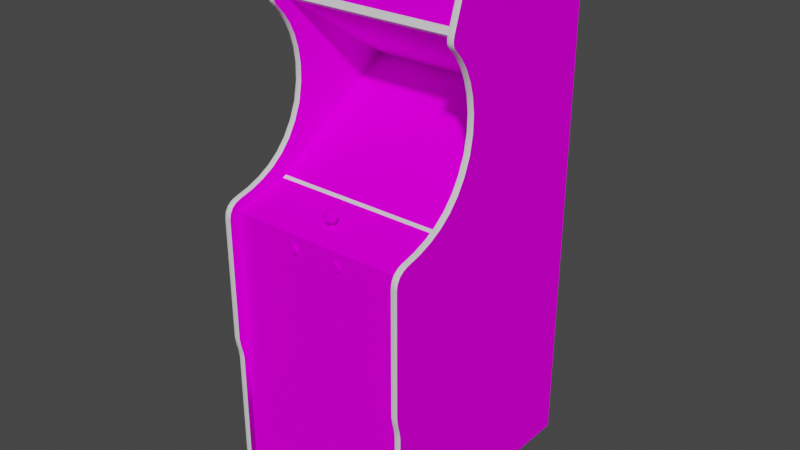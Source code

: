 # Source: elecyoyo.blend  (saved by Blender 2.93.20; exported with 4.5.12 LTS)
import bpy
from mathutils import Matrix  # noqa: F401  (used for matrix-valued properties, if any)

bpy.ops.wm.read_factory_settings(use_empty=True)
scene = bpy.context.scene
scene.name = 'Scene'

# ---- images (referenced by path relative to the original .blend; pixels are not part of the script)
import os
ASSET_DIR = os.environ.get("B2B_ASSET_DIR", "")  # directory of the original .blend (textures are referenced by path, not embedded)
HERE = os.path.dirname(os.path.abspath(__file__))  # packed textures are extracted next to this script under _unpacked/

def load_image(name, relpath, width, height, colorspace="sRGB"):
    """Load a texture the original file referenced (path relative to the .blend, or extracted next to this script)."""
    p = next((c for c in (os.path.join(HERE, relpath), os.path.join(ASSET_DIR, relpath)) if relpath and os.path.exists(c)), "")
    if p:
        img = bpy.data.images.load(p, check_existing=True)
        img.name = name
    else:  # same state as the original file: an image datablock whose file is absent (Cycles renders it pink)
        img = bpy.data.images.new(name, width, height)
        img.source = "FILE"
        img.filepath = "//" + (relpath or name)
    img.colorspace_settings.name = colorspace
    return img
img_elecyoyomarqueemap_tiff = load_image('elecyoyomarqueemap.TIFF', 'elecyoyomarqueemap.TIFF', 1024, 1024, 'sRGB')
img_elecyoyomonitormap_tiff = load_image('elecyoyomonitormap.TIFF', 'elecyoyomonitormap.TIFF', 1024, 1024, 'sRGB')
img_elecyoyobezelmap_tiff = load_image('elecyoyobezelmap.TIFF', 'elecyoyobezelmap.TIFF', 1024, 1024, 'sRGB')
img_elecyoyotexturesmap_tiff = load_image('elecyoyotexturesmap.TIFF', 'elecyoyotexturesmap.TIFF', 1024, 1024, 'sRGB')

# ---- materials (node trees are filled in below, after node groups)
mat_elecyoyomarquee = bpy.data.materials.new('elecyoyomarquee')
mat_elecyoyomarquee.use_transparent_shadow = False
mat_elecyoyomarquee.roughness = 0.8807
mat_elecyoyomarquee.specular_intensity = 0.0
mat_elecyoyomonitor = bpy.data.materials.new('elecyoyomonitor')
mat_elecyoyomonitor.use_transparent_shadow = False
mat_elecyoyomonitor.roughness = 0.8807
mat_elecyoyomonitor.specular_intensity = 0.0
mat_elecyoyobezel = bpy.data.materials.new('elecyoyobezel')
mat_elecyoyobezel.use_transparent_shadow = False
mat_elecyoyobezel.roughness = 0.8807
mat_elecyoyobezel.specular_intensity = 0.0
mat_elecyoyotextures = bpy.data.materials.new('elecyoyotextures')
mat_elecyoyotextures.use_transparent_shadow = False
mat_elecyoyotextures.roughness = 0.8807
mat_elecyoyotextures.specular_intensity = 0.0
mat_elecyoyoshiny = bpy.data.materials.new('elecyoyoshiny')
mat_elecyoyoshiny.use_transparent_shadow = False
mat_elecyoyoshiny.roughness = 0.8114
mat_elecyoyoshiny.specular_intensity = 0.4471

# ---- node groups
ng_auto_smooth = bpy.data.node_groups.new('Auto Smooth', 'GeometryNodeTree')
_s = ng_auto_smooth.interface.new_socket(name='Geometry', in_out='OUTPUT', socket_type='NodeSocketGeometry')
_s = ng_auto_smooth.interface.new_socket(name='Geometry', in_out='INPUT', socket_type='NodeSocketGeometry')
_s = ng_auto_smooth.interface.new_socket(name='Angle', in_out='INPUT', socket_type='NodeSocketFloat')
_s.subtype = 'ANGLE'
_s.min_value = 0.0
_s.max_value = 3.142
ng_auto_smooth.is_modifier = True
_N = ng_auto_smooth.nodes; _L = ng_auto_smooth.links
n0 = _N.new('NodeGroupOutput'); n0.name = 'Group Output'; n0.location = (480, -100)
n1 = _N.new('NodeGroupInput'); n1.name = 'Group Input'; n1.location = (-420, -300)
n2 = _N.new('NodeGroupInput'); n2.name = 'Group Input.001'; n2.location = (-60, -100)
n3 = _N.new('GeometryNodeSetShadeSmooth'); n3.name = 'Set Shade Smooth'; n3.location = (120, -100)
n3.domain = 'EDGE'
n4 = _N.new('GeometryNodeSetShadeSmooth'); n4.name = 'Set Shade Smooth.001'; n4.location = (300, -100)
n5 = _N.new('GeometryNodeInputMeshEdgeAngle'); n5.name = 'Edge Angle'; n5.location = (-420, -220)
n6 = _N.new('GeometryNodeInputEdgeSmooth'); n6.name = 'Is Edge Smooth'; n6.location = (-60, -160)
n7 = _N.new('GeometryNodeInputShadeSmooth'); n7.name = 'Is Face Smooth'; n7.location = (-240, -340)
n8 = _N.new('FunctionNodeBooleanMath'); n8.name = 'Boolean Math'; n8.location = (-60, -220)
n9 = _N.new('FunctionNodeCompare'); n9.name = 'Compare'; n9.location = (-240, -180)
n9.operation = 'LESS_EQUAL'
_L.new(n5.outputs[0], n9.inputs[0])
_L.new(n4.outputs[0], n0.inputs[0])
_L.new(n1.outputs[1], n9.inputs[1])
_L.new(n9.outputs[0], n8.inputs[0])
_L.new(n7.outputs[0], n8.inputs[1])
_L.new(n2.outputs[0], n3.inputs[0])
_L.new(n6.outputs[0], n3.inputs[1])
_L.new(n3.outputs[0], n4.inputs[0])
_L.new(n8.outputs[0], n3.inputs[2])
n0.is_active_output = True

# ---- material node trees
mat_elecyoyomarquee.use_nodes = True; mat_elecyoyomarquee.node_tree.nodes.clear()
_N = mat_elecyoyomarquee.node_tree.nodes; _L = mat_elecyoyomarquee.node_tree.links
n0 = _N.new('ShaderNodeBsdfPrincipled'); n0.name = 'Principled BSDF'; n0.location = (10, 300)
n0.distribution = 'GGX'
n0.subsurface_method = 'BURLEY'
n0.inputs[2].default_value = 0.8807
n0.inputs[3].default_value = 1.45
n0.inputs[13].default_value = 0.0
n0.inputs[27].default_value = (0.0, 0.0, 0.0, 1.0)
n0.inputs[28].default_value = 1.0
n1 = _N.new('ShaderNodeOutputMaterial'); n1.name = 'Material Output'; n1.location = (300, 300)
n2 = _N.new('ShaderNodeTexImage'); n2.name = 'Image Texture'; n2.location = (-300, 600)
n2.image = img_elecyoyomarqueemap_tiff
_L.new(n0.outputs[0], n1.inputs[0])
_L.new(n2.outputs[0], n0.inputs[0])
n1.is_active_output = True
mat_elecyoyomonitor.use_nodes = True; mat_elecyoyomonitor.node_tree.nodes.clear()
_N = mat_elecyoyomonitor.node_tree.nodes; _L = mat_elecyoyomonitor.node_tree.links
n0 = _N.new('ShaderNodeBsdfPrincipled'); n0.name = 'Principled BSDF'; n0.location = (10, 300)
n0.distribution = 'GGX'
n0.subsurface_method = 'BURLEY'
n0.inputs[2].default_value = 0.8807
n0.inputs[3].default_value = 1.45
n0.inputs[13].default_value = 0.0
n0.inputs[27].default_value = (0.0, 0.0, 0.0, 1.0)
n0.inputs[28].default_value = 1.0
n1 = _N.new('ShaderNodeOutputMaterial'); n1.name = 'Material Output'; n1.location = (300, 300)
n2 = _N.new('ShaderNodeTexImage'); n2.name = 'Image Texture'; n2.location = (-300, 600)
n2.image = img_elecyoyomonitormap_tiff
_L.new(n0.outputs[0], n1.inputs[0])
_L.new(n2.outputs[0], n0.inputs[0])
n1.is_active_output = True
mat_elecyoyobezel.use_nodes = True; mat_elecyoyobezel.node_tree.nodes.clear()
_N = mat_elecyoyobezel.node_tree.nodes; _L = mat_elecyoyobezel.node_tree.links
n0 = _N.new('ShaderNodeBsdfPrincipled'); n0.name = 'Principled BSDF'; n0.location = (10, 300)
n0.distribution = 'GGX'
n0.subsurface_method = 'BURLEY'
n0.inputs[2].default_value = 0.8807
n0.inputs[3].default_value = 1.45
n0.inputs[13].default_value = 0.0
n0.inputs[27].default_value = (0.0, 0.0, 0.0, 1.0)
n0.inputs[28].default_value = 1.0
n1 = _N.new('ShaderNodeOutputMaterial'); n1.name = 'Material Output'; n1.location = (300, 300)
n2 = _N.new('ShaderNodeTexImage'); n2.name = 'Image Texture'; n2.location = (-300, 600)
n2.image = img_elecyoyobezelmap_tiff
_L.new(n0.outputs[0], n1.inputs[0])
_L.new(n2.outputs[0], n0.inputs[0])
n1.is_active_output = True
mat_elecyoyotextures.use_nodes = True; mat_elecyoyotextures.node_tree.nodes.clear()
_N = mat_elecyoyotextures.node_tree.nodes; _L = mat_elecyoyotextures.node_tree.links
n0 = _N.new('ShaderNodeBsdfPrincipled'); n0.name = 'Principled BSDF'; n0.location = (10, 300)
n0.distribution = 'GGX'
n0.subsurface_method = 'BURLEY'
n0.inputs[2].default_value = 0.8807
n0.inputs[3].default_value = 1.45
n0.inputs[13].default_value = 0.0
n0.inputs[27].default_value = (0.0, 0.0, 0.0, 1.0)
n0.inputs[28].default_value = 1.0
n1 = _N.new('ShaderNodeOutputMaterial'); n1.name = 'Material Output'; n1.location = (300, 300)
n2 = _N.new('ShaderNodeTexImage'); n2.name = 'Image Texture'; n2.location = (-300, 600)
n2.image = img_elecyoyotexturesmap_tiff
_L.new(n0.outputs[0], n1.inputs[0])
_L.new(n2.outputs[0], n0.inputs[0])
n1.is_active_output = True
mat_elecyoyoshiny.use_nodes = True; mat_elecyoyoshiny.node_tree.nodes.clear()
_N = mat_elecyoyoshiny.node_tree.nodes; _L = mat_elecyoyoshiny.node_tree.links
n0 = _N.new('ShaderNodeBsdfPrincipled'); n0.name = 'Principled BSDF'; n0.location = (10, 300)
n0.distribution = 'GGX'
n0.subsurface_method = 'BURLEY'
n0.inputs[2].default_value = 0.8114
n0.inputs[3].default_value = 1.45
n0.inputs[13].default_value = 0.4471
n0.inputs[27].default_value = (0.0, 0.0, 0.0, 1.0)
n0.inputs[28].default_value = 1.0
n1 = _N.new('ShaderNodeOutputMaterial'); n1.name = 'Material Output'; n1.location = (300, 300)
_L.new(n0.outputs[0], n1.inputs[0])
n1.is_active_output = True

# ---- world
world_world = bpy.data.worlds.new('World'); scene.world = world_world
world_world.use_nodes = True; world_world.node_tree.nodes.clear()
_N = world_world.node_tree.nodes; _L = world_world.node_tree.links
n0 = _N.new('ShaderNodeOutputWorld'); n0.name = 'World Output'; n0.location = (300, 300)
n1 = _N.new('ShaderNodeBackground'); n1.name = 'Background'; n1.location = (10, 300)
n1.inputs[0].default_value = (0.05088, 0.05088, 0.05088, 1.0)
_L.new(n1.outputs[0], n0.inputs[0])
n0.is_active_output = True
world_world.color = (0.05088, 0.05088, 0.05088)
world_world.use_sun_shadow = False
world_world.sun_shadow_jitter_overblur = 0.0

# ---- meshes
me_elecyoyo = bpy.data.meshes.new('elecyoyo')
me_elecyoyo.from_pydata([(0.283, 0.5598, -0.01851), (-0.2885, 0.6938, -0.06635), (-0.2885, 0.5598, -0.01851), (0.283, 0.6938, -0.06635), (-0.002762, 0.1294, -0.1681), (0.08562, 0.1266, -0.1698), (0.08465, 0.1853, -0.2749), (-0.002762, 0.1875, -0.275), (-0.09018, 0.06037, -0.06933), (-0.002762, 0.06127, -0.06723), (-0.09018, 0.1853, -0.2749), (-0.09114, 0.1266, -0.1698), (0.08465, 0.06037, -0.06933), (0.08244, 0.01879, -0.009647), (-0.002762, 0.2214, -0.3414), (0.1374, 0.05984, -0.07323), (-0.143, 0.05984, -0.07323), (0.1397, 0.1233, -0.1718), (-0.2885, 0.03394, 0.02438), (-0.3076, 0.07519, 0.07136), (-0.3076, 0.1039, 0.03585), (0.283, 0.07519, 0.07136), (0.283, 0.1039, 0.03585), (-0.2885, -0.4093, 0.2411), (-0.2885, 0.1039, 0.03585), (0.302, 0.4003, -0.4106), (0.302, -0.4584, 0.2313), (0.283, -0.4829, 0.228), (0.302, -0.4829, 0.228), (0.302, -0.8698, -0.5156), (0.302, 0.4041, -0.4196), (-0.3076, 0.5892, -0.5156), (-0.2885, 0.5892, -0.5156), (-0.2885, -0.8698, -0.5156), (-0.3076, 0.5614, 0.033), (-0.3076, 0.1825, -0.02111), (0.283, 0.5614, 0.033), (0.283, 0.1825, -0.02111), (-0.2885, 0.5614, 0.033), (-0.2885, 0.1825, -0.02111), (0.283, 0.5694, -0.5156), (0.283, -0.8698, -0.5156), (0.283, -0.8698, 0.2084), (-0.2885, -0.8698, 0.2084), (-0.2885, -0.1123, 0.2084), (-0.2885, -0.8698, 0.228), (0.283, 0.7249, -0.03154), (-0.2885, 0.5694, -0.5156), (-0.2885, 0.7249, -0.03154), (0.302, 0.1039, 0.03585), (0.302, 0.07519, 0.07136), (0.302, -0.4093, 0.2411), (0.283, 0.2898, -0.3849), (0.283, 0.5273, -0.02872), (-0.2885, 0.5273, -0.02872), (-0.2885, 0.2898, -0.3849), (-0.3076, 0.4299, -0.03466), (-0.3076, 0.4655, -0.01832), (0.283, 0.4299, -0.03466), (0.283, 0.4655, -0.01832), (-0.2885, 0.4299, -0.03466), (-0.2885, 0.4655, -0.01832), (0.283, -0.00917, 0.2023), (-0.2885, 0.02878, 0.03599), (-0.2885, -0.00917, 0.2023), (0.283, -0.8698, 0.228), (-0.3076, 0.2338, -0.04164), (0.302, 0.6592, -0.05612), (0.302, 0.5614, 0.033), (0.302, 0.5353, -0.01585), (0.302, 0.5269, -0.02093), (0.01311, 0.04606, 0.1463), (0.01311, 0.03544, 0.136), (0.01172, 0.04606, 0.1366), (-0.01714, 0.04606, 0.1551), (-0.01829, 0.03544, 0.1561), (-0.009354, 0.03544, 0.1619), (0.283, -0.1123, 0.2084), (0.283, -0.01499, 0.2082), (-0.2885, -0.01499, 0.2082), (-0.2341, -0.8698, 0.138), (-0.2341, -0.8698, -0.3854), (0.2285, -0.9333, -0.3854), (-0.2341, -0.9333, -0.3854), (0.2285, -0.8698, -0.3854), (0.2285, -0.9333, 0.138), (0.2285, -0.8698, 0.138), (-0.2341, -0.9333, 0.138), (-0.008095, 0.02567, 0.1576), (0.006153, 0.03544, 0.1279), (-0.004039, 0.02567, 0.1294), (-0.004039, 0.03544, 0.1249), (0.07416, -0.04569, 0.2146), (0.08127, -0.06521, 0.2145), (-0.2342, -0.8959, -0.4382), (-0.2342, -0.9171, -0.417), (-0.2042, -0.8959, -0.4382), (-0.2042, -0.9171, -0.4594), (0.00533, 0.04606, 0.1292), (-0.00694, 0.05418, 0.1537), (0.0008409, 0.04606, 0.1604), (-0.00114, 0.05418, 0.1537), (0.06608, -0.06789, 0.2145), (0.283, -0.02565, 0.2411), (0.302, -0.02565, 0.2411), (-0.2885, -0.02565, 0.2411), (-0.3076, 0.3417, -0.05293), (0.283, 0.3884, -0.04672), (0.2287, -0.8959, -0.4382), (0.2287, -0.9171, -0.4594), (-0.2342, -0.8709, -0.4028), (0.2287, -0.8709, -0.4028), (0.2287, -0.8959, -0.4082), (0.2287, -0.8709, -0.4737), (-0.0198, 0.04606, 0.1366), (-0.02271, 0.03544, 0.1465), (-0.02119, 0.04606, 0.1463), (-0.004039, 0.0572, 0.1438), (-0.009609, 0.05418, 0.1351), (-0.01341, 0.05418, 0.1395), (-0.2342, -0.9259, -0.4382), (-0.2042, -0.9171, -0.417), (-0.2042, -0.8709, -0.4737), (-0.004039, 0.0191, 0.1438), (0.003743, 0.02567, 0.1317), (0.01021, 0.03544, 0.1561), (0.00684, 0.02567, 0.1532), (0.01021, 0.02567, 0.1458), (0.2287, -0.9171, -0.417), (0.302, 0.4299, -0.03466), (-0.07552, -0.06931, 0.2145), (-0.02119, 0.03544, 0.136), (-0.01829, 0.02567, 0.1458), (-0.01714, 0.02567, 0.1378), (0.001273, 0.03544, 0.1619), (0.009055, 0.04606, 0.1551), (0.1987, -0.8959, -0.4382), (0.1987, -0.9259, -0.4382), (0.1987, -0.9171, -0.417), (0.302, 0.6344, -0.04806), (0.302, 0.5033, -0.4518), (0.302, 0.528, -0.4598), (-0.2342, -0.8709, -0.4737), (-0.2042, -0.8709, -0.4028), (0.1987, -0.8709, -0.4737), (0.1987, -0.8709, -0.4028), (0.2287, -0.8959, -0.4682), (-0.2042, -0.8959, -0.4682), (0.07519, -0.03984, 0.2082), (0.06896, -0.03984, 0.2082), (0.06999, -0.04568, 0.2113), (0.0608, -0.0616, 0.2113), (0.06008, -0.0575, 0.2113), (0.05415, -0.0575, 0.2082), (0.08335, -0.0534, 0.2113), (0.08407, -0.0575, 0.2113), (0.09001, -0.0575, 0.2082), (0.07416, -0.04568, 0.2113), (0.07808, -0.06789, 0.2113), (0.07416, -0.06931, 0.2113), (0.07519, -0.07515, 0.2082), (0.08893, -0.06363, 0.2082), (0.283, 0.495, 0.0007603), (0.283, 0.5178, 0.02104), (-0.2885, 0.5178, 0.02104), (0.302, 0.495, 0.0007603), (-0.3076, 0.495, 0.0007603), (-0.3076, 0.5178, 0.02104), (-0.06075, -0.05136, 0.2082), (-0.06387, -0.04597, 0.2082), (-0.06841, -0.04979, 0.2113), (-0.08679, -0.04979, 0.2113), (-0.0836, -0.04711, 0.2113), (-0.08656, -0.04197, 0.2082), (0.06312, -0.07302, 0.2082), (0.06896, -0.07515, 0.2082), (0.06999, -0.06931, 0.2113), (0.05523, -0.06363, 0.2082), (-0.06633, -0.0534, 0.2113), (-0.06633, -0.0616, 0.2113), (-0.06841, -0.06521, 0.2113), (-0.06387, -0.06902, 0.2082), (-0.2342, -0.8959, -0.4082), (-0.07969, -0.06931, 0.2113), (-0.0836, -0.06789, 0.2113), (-0.08656, -0.07302, 0.2082), (-0.09553, -0.05749, 0.2082), (-0.09445, -0.06362, 0.2082), (-0.08888, -0.0616, 0.2113), (-0.3076, 0.03566, 0.1541), (0.283, 0.02345, 0.2005), (0.283, 0.03566, 0.1541), (-0.2885, 0.03566, 0.1541), (-0.004039, 0.04606, 0.1265), (-0.01423, 0.03544, 0.1279), (-0.01341, 0.04606, 0.1292), (-0.0896, -0.0575, 0.2113), (-0.09133, -0.04597, 0.2082), (0.001528, 0.05418, 0.1351), (-0.004039, 0.05418, 0.1335), (0.003743, 0.05418, 0.1505), (0.006153, 0.05418, 0.1453), (-0.01492, 0.02567, 0.1532), (0.283, 0.29, -0.05175), (-0.3076, -0.433, 0.2375), (-0.2885, -0.4584, 0.2313), (0.283, -0.433, 0.2375), (-0.06864, -0.04197, 0.2082), (-0.07449, -0.03984, 0.2082), (-0.07552, -0.04568, 0.2113), (0.08104, -0.07302, 0.2082), (0.06312, -0.04197, 0.2082), (0.05834, -0.04597, 0.2082), (0.06289, -0.04979, 0.2113), (0.08893, -0.05137, 0.2082), (0.08581, -0.04597, 0.2082), (0.08127, -0.04979, 0.2113), (0.283, 0.7279, -0.02222), (-0.06864, -0.07302, 0.2082), (-0.08071, -0.07515, 0.2082), (-0.07449, -0.07515, 0.2082), (-0.07552, -0.06931, 0.2113), (0.1987, -0.8959, -0.4082), (-0.3076, 0.006208, 0.2293), (0.283, 0.006208, 0.2293), (0.283, 0.01736, 0.2155), (-0.2885, 0.006208, 0.2293), (0.302, 0.1394, 0.004876), (-0.01182, 0.05418, 0.1505), (-0.008921, 0.04606, 0.1604), (0.01462, 0.03544, 0.1465), (-0.01182, 0.02567, 0.1317), (0.009055, 0.02567, 0.1378), (-0.2042, -0.9259, -0.4382), (-0.2342, -0.9171, -0.4594), (0.2287, -0.9259, -0.4382), (0.1987, -0.9171, -0.4594), (0.06608, -0.06789, 0.2113), (0.06289, -0.06521, 0.2113), (0.05834, -0.06902, 0.2082), (0.0608, -0.0534, 0.2113), (0.0608, -0.06161, 0.2145), (-0.3076, 0.05268, 0.1109), (0.302, 0.05268, 0.1109), (0.283, 0.05268, 0.1109), (-0.06841, -0.04979, 0.2146), (-0.2885, 0.5368, 0.03495), (-0.2885, 0.5486, 0.0357), (-0.3076, 0.5486, 0.0357), (0.283, 0.5368, 0.03495), (0.08335, -0.0534, 0.2145), (0.08127, -0.04979, 0.2146), (-0.006539, -0.01391, 0.1332), (-0.006539, -0.01457, 0.1382), (-0.006539, 0.03499, 0.1448), (-0.001541, -0.01457, 0.1382), (-0.001541, -0.01391, 0.1332), (-0.001541, 0.03566, 0.1398), (-0.001541, 0.03499, 0.1448), (-0.006539, 0.03566, 0.1398), (-0.0716, -0.04711, 0.2113), (-0.07969, -0.04568, 0.2113), (-0.09133, -0.06902, 0.2082), (-0.06075, -0.06362, 0.2082), (-0.05967, -0.05749, 0.2082), (-0.06561, -0.0575, 0.2113), (-0.01423, 0.05418, 0.1453), (-0.08888, -0.0616, 0.2145), (-0.07969, -0.06931, 0.2145), (-0.0836, -0.06789, 0.2145), (0.283, -0.008518, 0.2379), (0.302, -0.008518, 0.2379), (-0.08679, -0.04979, 0.2146), (-0.08888, -0.0534, 0.2145), (-0.08888, -0.0534, 0.2113), (-0.0716, -0.06789, 0.2145), (1.425e-05, 0.02567, 0.1576), (0.0608, -0.0534, 0.2145), (0.07416, -0.06932, 0.2145), (-0.06633, -0.0534, 0.2145), (-0.06561, -0.0575, 0.2145), (-0.2885, 0.7408, -0.04377), (0.283, 0.7371, -0.03031), (-0.3076, 0.7371, -0.03031), (-0.3076, 0.7408, -0.04377), (-0.3076, 0.5267, 0.02949), (0.00533, 0.05418, 0.1395), (0.06289, -0.06521, 0.2145), (-0.0716, -0.04711, 0.2146), (-0.07552, -0.04568, 0.2146), (-0.0716, -0.06789, 0.2113), (0.07808, -0.04711, 0.2113), (0.08335, -0.0616, 0.2113), (0.08127, -0.06521, 0.2113), (0.08581, -0.06902, 0.2082), (0.08335, -0.06161, 0.2145), (0.08407, -0.0575, 0.2145), (-0.06841, -0.06521, 0.2145), (-0.08679, -0.06521, 0.2145), (0.08104, -0.04197, 0.2082), (0.05523, -0.05137, 0.2082), (-0.08071, -0.03984, 0.2082), (-0.09445, -0.05136, 0.2082), (0.283, -0.01207, 0.2073), (0.283, -0.009843, 0.2052), (-0.2885, -0.009843, 0.2052), (-0.2885, -0.01207, 0.2073), (0.06608, -0.04711, 0.2113), (-0.08679, -0.06521, 0.2113), (0.302, 0.7389, -0.05486), (0.302, 0.5486, 0.0357), (0.06608, -0.04711, 0.2146), (-0.0836, -0.04711, 0.2146), (0.07808, -0.06789, 0.2145), (-0.06633, -0.0616, 0.2145), (0.06999, -0.04569, 0.2146), (-0.0896, -0.0575, 0.2145), (-0.07969, -0.04568, 0.2146), (0.07808, -0.04711, 0.2146), (0.06008, -0.0575, 0.2145), (0.06999, -0.06932, 0.2145), (0.06289, -0.04979, 0.2146), (0.1987, -0.8959, -0.4682), (-0.2042, -0.8959, -0.4082), (-0.2342, -0.8959, -0.4682), (0.1662, 0.1464, -0.1566), (0.08244, 0.2191, -0.3393), (-0.002762, 0.2531, -0.327), (-0.119, 0.2531, -0.327), (-0.1452, 0.1233, -0.1718), (-0.143, 0.1816, -0.2735), (-0.1717, 0.1464, -0.1565), (-0.1717, 0.08133, -0.05215), (-0.002762, 0.01793, -0.006599), (-0.08796, 0.01879, -0.009647), (-0.002762, 0.03976, 0.01405), (0.1154, 0.03976, 0.01406), (0.1662, 0.08133, -0.05214), (0.2925, -0.4095, 0.2425), (0.2925, -0.02541, 0.2425), (0.2925, 0.07633, 0.07233), (0.2925, 0.05402, 0.1117), (-0.298, -0.4095, 0.2425), (-0.298, -0.02541, 0.2425), (-0.3076, -0.02565, 0.2411), (-0.2885, 0.05268, 0.1109), (-0.298, 0.07633, 0.07233), (-0.298, 0.05402, 0.1117), (-0.298, 0.4649, -0.01683), (-0.298, 0.7285, -0.02109), (-0.298, 0.5618, 0.0345), (0.302, 0.4655, -0.01832), (0.2925, 0.4649, -0.01683), (0.2925, 0.7285, -0.02109), (0.2925, 0.5618, 0.0345), (0.2925, 0.183, -0.0198), (0.283, 0.2338, -0.04164), (-0.2885, 0.07519, 0.07136), (-0.298, 0.183, -0.0198), (-0.3076, 0.7279, -0.02222), (-0.2885, 0.7389, -0.05486), (-0.298, 0.74, -0.05521), (0.2925, 0.5907, -0.5156), (0.2925, 0.74, -0.05521), (-0.3076, -0.4093, 0.2411), (-0.298, -0.4832, 0.2294), (-0.3076, -0.4829, 0.228), (0.283, -0.4093, 0.2411), (0.2925, -0.8698, 0.2295), (0.2925, -0.4832, 0.2294), (0.302, 0.1825, -0.02111), (0.302, 0.2338, -0.04164), (0.2925, 0.2342, -0.04033), (0.302, 0.29, -0.05175), (0.302, 0.3417, -0.05293), (0.2925, 0.3417, -0.05143), (-0.2885, 0.2338, -0.04164), (-0.298, 0.2342, -0.04033), (-0.2885, 0.29, -0.05175), (-0.2885, 0.3417, -0.05293), (-0.298, 0.3417, -0.05143), (0.2925, 0.429, -0.033), (0.2925, 0.3881, -0.04504), (-0.298, 0.429, -0.033), (-0.298, 0.3881, -0.04504), (0.283, 0.5403, -0.01134), (-0.2885, 0.5403, -0.01134), (0.2925, 0.00716, 0.2305), (-0.298, 0.00716, 0.2305), (-0.3076, 0.01736, 0.2155), (-0.298, -0.008099, 0.2393), (0.2925, -0.008099, 0.2393), (-0.298, -0.8698, 0.2295), (-0.298, -0.8698, -0.5156), (0.2925, -0.8698, -0.5156), (0.302, -0.8698, 0.228), (-0.298, 0.5907, -0.5156), (0.283, 0.5892, -0.5156), (-0.298, 0.494, 0.001936), (-0.298, 0.5168, 0.02206), (0.2925, 0.494, 0.001936), (0.2925, 0.5168, 0.02206), (0.302, 0.02345, 0.2005), (0.2925, 0.03699, 0.1545), (0.2925, 0.02475, 0.201), (-0.2885, 0.02345, 0.2005), (-0.298, 0.03699, 0.1545), (-0.298, 0.02475, 0.201), (-0.2885, 0.7279, -0.02222), (-0.2885, 0.7371, -0.03031), (-0.298, 0.7383, -0.02949), (0.302, 0.7279, -0.02222), (0.302, 0.7371, -0.03031), (0.2925, 0.7383, -0.02949), (0.283, 0.5385, -0.01211), (-0.2885, 0.5385, -0.01211), (0.302, 0.03566, 0.1541), (0.1374, 0.1816, -0.2735), (0.1662, 0.2137, -0.2643), (-0.2885, 0.7064, -0.02553), (0.283, 0.716, -0.02733), (-0.2885, 0.716, -0.02733), (0.2925, 0.1404, 0.006173), (0.2925, 0.105, 0.03715), (-0.298, 0.1404, 0.006173), (-0.298, 0.105, 0.03715), (0.283, 0.1394, 0.004876), (-0.3076, 0.1394, 0.004876), (-0.298, 0.7421, -0.04356), (0.2925, 0.7421, -0.04356), (0.1304, 0.02304, -0.01832), (0.1662, 0.03975, 0.01404), (-0.136, 0.2133, -0.3315), (-0.08796, 0.2191, -0.3393), (-0.1717, 0.2531, -0.327), (0.2925, 0.29, -0.05025), (-0.298, 0.29, -0.05025), (-0.2885, 0.495, 0.0007603), (0.2925, -0.4587, 0.2328), (0.2925, -0.4334, 0.2389), (-0.298, -0.4587, 0.2328), (-0.298, -0.4334, 0.2389), (0.2925, 0.5362, 0.03634), (0.283, 0.5486, 0.0357), (-0.298, 0.5362, 0.03634), (-0.3076, 0.5368, 0.03495), (0.283, 0.02878, 0.03599), (0.283, 0.03394, 0.02438), (-0.298, 0.5259, 0.03062), (0.2925, 0.5259, 0.03062), (-0.136, 0.02304, -0.01832), (-0.1202, 0.03975, 0.01405), (0.1304, 0.2133, -0.3315), (0.1145, 0.2531, -0.327), (-0.2885, 0.01736, 0.2155), (-0.298, 0.01852, 0.2163), (0.302, 0.006208, 0.2293), (0.302, 0.01736, 0.2155), (0.2925, 0.01852, 0.2163), (0.302, 0.3884, -0.04672), (-0.2885, 0.3884, -0.04672), (-0.298, 0.5486, 0.0372), (0.302, 0.5368, 0.03495), (0.2925, 0.5486, 0.0372), (0.1662, 0.2531, -0.327), (-0.2885, -0.008518, 0.2379), (-0.1717, 0.03976, 0.01403), (-0.1717, 0.2137, -0.2642), (0.302, -0.433, 0.2375), (-0.2885, -0.433, 0.2375), (-0.2885, -0.4829, 0.228), (-0.3076, 0.02345, 0.2005), (0.302, 0.7408, -0.04377), (-0.3076, -0.008518, 0.2379), (-0.3076, 0.7389, -0.05486), (0.283, 0.7389, -0.05486), (0.283, 0.7408, -0.04377), (-0.2885, 0.5267, 0.02949), (0.302, 0.5178, 0.02104), (0.302, 0.5267, 0.02949), (-0.3076, 0.3884, -0.04672), (-0.2885, 0.1394, 0.004876), (0.283, 0.3417, -0.05293), (-0.3076, 0.29, -0.05175), (0.283, 0.5267, 0.02949), (0.283, -0.4584, 0.2313), (-0.3076, -0.4584, 0.2313), (-0.3076, -0.8698, 0.228), (0.302, 0.5892, -0.5156), (0.283, 0.7064, -0.02553), (0.283, 0.5393, -0.01143), (-0.2885, 0.5393, -0.01143), (-0.3076, -0.8698, -0.5156)], [], [(97, 233, 120, 234), (4, 11, 8, 9), (9, 12, 5, 4), (310, 68, 354, 463), (6, 7, 4, 5), (14, 433, 10, 7), (11, 329, 16, 8), (334, 333, 9, 8), (13, 430, 15, 12), (139, 70, 25, 140), (12, 15, 17, 5), (10, 330, 329, 11), (5, 17, 417, 6), (12, 9, 333, 13), (450, 334, 8, 16), (330, 10, 433, 432), (145, 144, 322, 222), (253, 255, 258, 254), (19, 20, 364), (21, 22, 367), (357, 23, 24), (25, 459, 374), (370, 26, 25), (397, 41, 27), (28, 29, 30), (31, 492, 366), (32, 470, 33), (34, 474, 31), (35, 31, 364), (36, 475, 397), (37, 397, 367), (38, 32, 360), (39, 23, 32), (404, 403, 191, 190), (419, 1, 3, 489), (414, 490, 491, 415), (447, 52, 55, 18), (49, 50, 51), (109, 235, 137, 236), (56, 57, 31), (58, 59, 397), (60, 32, 61), (29, 488, 30), (83, 87, 80, 81), (41, 65, 27), (28, 395, 29), (492, 487, 366), (33, 470, 45), (35, 66, 31), (39, 32, 376), (37, 356, 397), (141, 67, 139, 140), (25, 371, 370), (67, 68, 69), (489, 420, 421, 419), (41, 397, 362, 394), (134, 100, 229, 76), (125, 135, 100, 134), (235, 128, 138, 137), (135, 200, 101, 100), (86, 80, 87, 85), (121, 323, 182, 95), (305, 306, 303, 304), (46, 48, 421, 420), (67, 411, 68), (141, 30, 488), (115, 132, 202, 75), (91, 90, 231, 194), (289, 273, 269, 297), (94, 95, 182), (96, 97, 147), (193, 91, 194, 195), (195, 118, 199, 193), (19, 364, 344), (21, 367, 103), (104, 51, 50), (357, 105, 23), (106, 480, 31), (379, 32, 460), (482, 107, 397), (108, 109, 146), (234, 324, 147, 97), (128, 112, 222, 138), (130, 268, 183, 221), (122, 147, 324, 142), (54, 55, 52, 53), (71, 230, 72, 73), (117, 118, 119), (18, 63, 446, 447), (62, 446, 63, 64), (182, 323, 143, 110), (123, 90, 124), (89, 124, 90, 91), (70, 129, 25), (70, 351, 129), (269, 130, 297), (123, 132, 133), (75, 202, 88, 76), (229, 99, 228, 74), (136, 137, 138), (297, 275, 290, 180), (112, 146, 113, 111), (323, 147, 122, 143), (432, 434, 467, 330), (110, 142, 324, 182), (260, 170, 169, 207), (209, 260, 207, 208), (215, 299, 291, 216), (196, 274, 302, 186), (213, 307, 211, 212), (162, 163, 397), (437, 32, 164), (67, 141, 488, 472), (166, 167, 31), (153, 177, 151, 152), (308, 188, 187, 262), (216, 154, 214, 215), (176, 237, 174, 175), (317, 289, 209, 261), (265, 179, 263, 264), (156, 214, 154, 155), (471, 189, 344), (190, 191, 103), (416, 402, 104), (405, 105, 192), (6, 417, 452, 326), (89, 98, 73, 72), (117, 198, 199), (99, 229, 100, 101), (123, 88, 202), (123, 127, 126), (376, 32, 378), (66, 483, 31), (356, 203, 397), (25, 373, 371), (31, 486, 204), (32, 469, 205), (397, 485, 206), (181, 263, 179, 180), (307, 150, 149, 211), (178, 265, 264, 168), (370, 51, 26), (36, 217, 475), (67, 472, 412), (34, 359, 474), (38, 360, 408), (188, 196, 186, 187), (150, 157, 148, 149), (236, 322, 146, 109), (136, 138, 222), (223, 389, 344), (224, 225, 103), (457, 456, 104), (226, 105, 454), (20, 427, 364), (227, 49, 51), (24, 23, 481), (22, 426, 367), (266, 116, 74, 228), (98, 198, 286, 73), (91, 193, 98, 89), (230, 127, 232, 72), (76, 88, 276, 134), (134, 276, 126, 125), (116, 266, 119, 114), (73, 286, 201, 71), (193, 199, 198, 98), (96, 233, 97), (94, 120, 95), (94, 234, 120), (108, 128, 235), (96, 121, 233), (222, 112, 111, 145), (136, 236, 137), (108, 235, 109), (102, 278, 93), (173, 197, 171, 172), (172, 261, 301, 173), (277, 241, 102), (242, 19, 344), (50, 243, 104), (244, 21, 103), (345, 105, 357), (245, 289, 280), (277, 321, 213, 240), (246, 32, 247), (445, 248, 31), (249, 443, 397), (68, 478, 69), (102, 287, 238, 237), (280, 314, 179, 265), (386, 491, 490, 385), (287, 241, 151, 238), (427, 35, 364), (481, 23, 39), (370, 227, 51), (426, 37, 367), (378, 32, 379), (483, 106, 31), (25, 374, 373), (203, 482, 397), (257, 258, 255, 256), (265, 178, 279, 280), (117, 99, 101), (117, 200, 201), (320, 102, 237, 176), (157, 291, 299, 148), (239, 174, 237, 238), (30, 140, 25), (69, 70, 139), (28, 30, 25), (480, 56, 31), (460, 32, 60), (107, 58, 397), (25, 129, 459), (200, 135, 71, 201), (117, 266, 228), (292, 155, 296, 295), (275, 130, 221, 290), (224, 103, 270), (456, 271, 104), (223, 344, 473), (254, 259, 252, 253), (240, 152, 319, 277), (226, 465, 105), (243, 416, 104), (191, 244, 103), (189, 242, 344), (192, 105, 345), (17, 325, 418, 417), (353, 413, 282, 217), (114, 131, 115, 116), (132, 115, 131, 133), (131, 114, 195, 194), (127, 230, 125, 126), (230, 71, 135, 125), (72, 232, 124, 89), (75, 74, 116, 115), (61, 32, 437), (70, 165, 351), (57, 166, 31), (59, 162, 397), (295, 93, 293, 292), (291, 157, 92, 318), (150, 307, 311, 315), (188, 308, 298, 267), (274, 196, 316, 273), (408, 281, 409), (217, 282, 476), (359, 283, 284), (67, 412, 411), (477, 32, 246), (484, 249, 397), (285, 445, 31), (68, 462, 478), (118, 195, 114, 119), (123, 232, 127), (123, 231, 90), (123, 276, 88), (318, 251, 216, 291), (184, 183, 268, 269), (184, 308, 262, 185), (273, 272, 171, 274), (152, 240, 300, 153), (321, 311, 307, 213), (170, 178, 168, 169), (154, 216, 251, 250), (250, 296, 155, 154), (313, 278, 159, 158), (241, 319, 152, 151), (92, 93, 296), (261, 172, 312, 317), (251, 92, 296), (289, 297, 280), (273, 267, 269), (314, 297, 180, 179), (259, 257, 256, 252), (81, 84, 82, 83), (155, 292, 161, 156), (220, 218, 290, 221), (180, 290, 218, 181), (277, 102, 93, 92), (123, 124, 232), (123, 202, 132), (123, 133, 231), (123, 126, 276), (117, 286, 198), (31, 366, 486), (32, 205, 470), (397, 27, 485), (26, 28, 25), (78, 303, 306, 79), (397, 206, 367), (31, 204, 364), (32, 23, 469), (51, 468, 26), (389, 471, 344), (402, 457, 104), (225, 190, 103), (454, 105, 405), (293, 158, 210, 294), (159, 176, 175, 160), (294, 161, 292, 293), (261, 209, 208, 301), (212, 300, 240, 213), (185, 219, 183, 184), (221, 183, 219, 220), (274, 171, 197, 302), (160, 210, 158, 159), (488, 309, 472), (217, 476, 475), (359, 284, 474), (77, 44, 43, 42), (158, 293, 93, 313), (288, 245, 170, 260), (117, 201, 286), (117, 199, 118), (117, 119, 266), (443, 36, 397), (117, 101, 200), (117, 228, 99), (68, 310, 462), (247, 32, 38), (408, 360, 281), (248, 34, 31), (245, 288, 289), (92, 311, 277), (241, 287, 102), (289, 312, 273), (269, 298, 308, 184), (289, 288, 260, 209), (272, 312, 172, 171), (304, 62, 64, 305), (206, 485, 438, 439), (79, 44, 77, 78), (267, 316, 196, 188), (245, 279, 178, 170), (93, 295, 296), (278, 313, 93), (250, 251, 296), (297, 314, 280), (269, 268, 130), (92, 315, 311), (273, 316, 267), (289, 317, 312), (251, 318, 92), (277, 319, 241), (130, 275, 297), (279, 245, 280), (102, 320, 278), (267, 298, 269), (311, 321, 277), (312, 272, 273), (46, 40, 47, 48), (136, 322, 236), (163, 484, 397), (164, 32, 477), (462, 479, 478), (167, 285, 31), (278, 320, 176, 159), (96, 323, 121), (108, 112, 128), (94, 324, 234), (16, 329, 331, 332), (14, 326, 327), (328, 14, 327), (238, 151, 177, 239), (194, 231, 133, 131), (333, 334, 335), (336, 333, 335), (339, 338, 51, 104), (341, 340, 21, 244), (103, 367, 338, 339), (11, 4, 7, 10), (243, 50, 340, 341), (224, 270, 391, 387), (381, 352, 59, 58), (38, 408, 349, 350), (372, 355, 370, 371), (217, 36, 354, 353), (444, 461, 248, 445), (68, 411, 353, 354), (360, 32, 396, 361), (190, 225, 458, 404), (366, 487, 392, 365), (377, 358, 39, 376), (482, 203, 435, 375), (167, 166, 398, 399), (492, 47, 40, 41), (383, 348, 57, 56), (107, 482, 375, 382), (348, 383, 60, 61), (203, 356, 372, 435), (45, 33, 41, 65), (458, 387, 456, 457), (271, 456, 387, 391), (223, 473, 390, 388), (487, 492, 393, 392), (29, 368, 65, 394), (394, 65, 41), (488, 29, 394, 362), (395, 28, 369, 368), (29, 395, 368), (27, 65, 368, 369), (393, 396, 32, 33), (309, 488, 362, 363), (31, 474, 361, 396), (163, 162, 400, 401), (165, 478, 401, 400), (405, 192, 406, 407), (468, 51, 338, 439), (326, 14, 7, 6), (349, 410, 283, 359), (385, 0, 2, 386), (330, 467, 331, 329), (95, 120, 233, 121), (415, 54, 53, 414), (24, 481, 424, 425), (45, 470, 365, 392), (427, 20, 425, 424), (49, 227, 422, 423), (76, 229, 74, 75), (409, 281, 428, 410), (430, 13, 431), (432, 433, 434), (483, 66, 377, 436), (58, 107, 382, 381), (484, 163, 401, 449), (437, 164, 399, 398), (204, 486, 440, 441), (439, 438, 26, 468), (462, 310, 463, 442), (84, 86, 85, 82), (477, 246, 444, 448), (479, 462, 442, 449), (481, 39, 358, 424), (37, 426, 422, 355), (334, 450, 451), (357, 24, 425, 346), (351, 165, 400, 352), (326, 452, 453), (359, 34, 350, 349), (455, 388, 226, 454), (460, 60, 383, 384), (475, 476, 429, 363), (227, 370, 355, 422), (244, 191, 403, 341), (476, 282, 413, 429), (374, 459, 382, 375), (352, 400, 162, 59), (453, 452, 464), (249, 484, 449, 442), (397, 475, 363, 362), (451, 450, 466), (343, 342, 23, 105), (465, 226, 388, 390), (15, 430, 431, 337), (417, 418, 464, 452), (16, 332, 466, 450), (441, 440, 205, 469), (375, 435, 373, 374), (459, 129, 381, 382), (56, 480, 384, 383), (407, 406, 189, 471), (402, 416, 403, 404), (387, 458, 225, 224), (461, 444, 246, 247), (413, 353, 411, 412), (410, 349, 408, 409), (13, 333, 336), (433, 14, 328), (412, 472, 429, 413), (284, 283, 410, 428), (416, 243, 341, 403), (445, 285, 448, 444), (348, 398, 166, 57), (61, 437, 398, 348), (480, 106, 380, 384), (379, 460, 384, 380), (20, 19, 346, 425), (50, 49, 423, 340), (270, 103, 339, 391), (485, 27, 369, 438), (104, 271, 391, 339), (105, 465, 390, 343), (22, 21, 340, 423), (35, 427, 424, 358), (380, 436, 378, 379), (106, 483, 436, 380), (347, 346, 19, 242), (242, 189, 406, 347), (345, 357, 346, 347), (192, 345, 347, 406), (376, 378, 436, 377), (371, 373, 435, 372), (443, 249, 442, 463), (470, 205, 440, 365), (358, 377, 66, 35), (70, 69, 478, 165), (28, 26, 438, 369), (365, 440, 486, 366), (356, 37, 355, 372), (327, 326, 453), (335, 334, 451), (364, 204, 441, 342), (367, 206, 439, 338), (469, 23, 342, 441), (473, 344, 343, 390), (471, 389, 455, 407), (454, 405, 407, 455), (457, 402, 404, 458), (352, 381, 129, 351), (33, 45, 392, 393), (15, 337, 325, 17), (396, 393, 492, 31), (247, 38, 350, 461), (34, 248, 461, 350), (36, 443, 463, 354), (344, 364, 342, 343), (472, 309, 363, 429), (389, 223, 388, 455), (474, 284, 428, 361), (281, 360, 361, 428), (434, 433, 328), (431, 13, 336), (113, 146, 322, 144), (164, 477, 448, 399), (478, 479, 449, 401), (285, 167, 399, 448), (426, 22, 423, 422), (315, 92, 157, 150), (0, 3, 1, 2)])
me_elecyoyo.polygons.foreach_set('use_smooth', [True] * 532)
me_elecyoyo.polygons.foreach_set('material_index', [3, 1, 1, 4, 1, 1, 1, 1, 1, 3, 1, 1, 1, 1, 1, 1, 3, 3, 3, 3, 3, 3, 3, 3, 3, 3, 3, 3, 3, 3, 3, 3, 3, 4, 3, 4, 2, 3, 3, 3, 3, 3, 3, 3, 3, 3, 3, 3, 3, 3, 3, 3, 3, 3, 4, 4, 3, 3, 3, 3, 3, 3, 3, 4, 3, 3, 3, 3, 3, 3, 3, 3, 3, 3, 3, 3, 3, 3, 3, 3, 3, 3, 3, 3, 3, 3, 3, 3, 4, 3, 3, 3, 3, 3, 3, 3, 3, 3, 3, 3, 3, 3, 3, 4, 3, 3, 3, 3, 3, 3, 3, 3, 3, 3, 3, 3, 3, 3, 3, 3, 3, 3, 3, 3, 3, 1, 3, 3, 3, 3, 3, 3, 3, 3, 3, 3, 3, 3, 3, 3, 3, 3, 3, 3, 3, 3, 3, 3, 3, 3, 3, 3, 3, 3, 3, 3, 3, 3, 3, 3, 3, 3, 3, 3, 3, 3, 3, 3, 3, 3, 3, 3, 3, 3, 3, 3, 3, 3, 3, 3, 3, 3, 3, 3, 3, 3, 3, 3, 3, 3, 3, 4, 3, 3, 3, 3, 3, 3, 3, 3, 3, 3, 3, 3, 3, 3, 3, 3, 3, 3, 3, 3, 3, 3, 3, 3, 3, 3, 3, 3, 3, 3, 3, 3, 3, 3, 3, 3, 3, 4, 4, 3, 3, 3, 3, 3, 3, 3, 3, 3, 3, 3, 3, 3, 3, 3, 3, 3, 3, 3, 3, 3, 3, 3, 3, 3, 3, 3, 3, 3, 3, 3, 3, 3, 3, 3, 3, 3, 3, 3, 3, 3, 3, 3, 3, 3, 3, 3, 3, 3, 3, 3, 3, 3, 3, 3, 3, 3, 3, 3, 3, 3, 3, 3, 3, 3, 3, 3, 3, 3, 3, 3, 3, 3, 3, 3, 3, 3, 3, 3, 3, 3, 3, 3, 3, 3, 3, 3, 3, 3, 3, 3, 3, 3, 3, 3, 3, 3, 3, 3, 3, 3, 3, 4, 3, 3, 3, 3, 3, 3, 3, 3, 3, 3, 3, 3, 3, 3, 3, 3, 3, 3, 3, 3, 3, 3, 3, 3, 3, 3, 3, 3, 3, 4, 4, 4, 3, 3, 4, 4, 4, 4, 4, 1, 4, 4, 4, 4, 4, 4, 4, 4, 4, 4, 4, 4, 4, 4, 3, 4, 4, 4, 4, 3, 4, 4, 4, 4, 4, 4, 4, 4, 4, 4, 4, 4, 4, 4, 4, 4, 4, 1, 4, 4, 4, 3, 4, 4, 4, 4, 4, 3, 4, 4, 4, 4, 4, 4, 4, 4, 4, 4, 3, 4, 4, 4, 4, 4, 4, 4, 4, 4, 4, 4, 4, 4, 4, 4, 4, 4, 4, 4, 4, 4, 4, 4, 4, 4, 4, 4, 4, 4, 4, 4, 4, 4, 4, 4, 4, 4, 4, 4, 4, 4, 4, 4, 4, 4, 4, 4, 4, 4, 4, 4, 4, 4, 4, 4, 4, 4, 4, 4, 4, 4, 4, 4, 4, 4, 3, 4, 4, 4, 4, 4, 4, 4, 4, 4, 4, 4, 4, 4, 4, 4, 4, 4, 4, 4, 4, 4, 4, 4, 4, 4, 4, 3, 4, 4, 4, 4, 3, 0])
_uv = me_elecyoyo.uv_layers.new(name='UVMap')
_uv.uv.foreach_set('vector', [0.05444, 0.9964, 0.05444, 0.9937, 0.05798, 0.9937, 0.05798, 0.9964, 0.5007, 0.502, 0.1896, 0.5019, 0.1932, 0.1942, 0.501, 0.1909, 0.501, 0.1909, 0.8087, 0.1943, 0.8119, 0.5021, 0.5007, 0.502, 19.93, 96.4, 19.66, 97.68, 19.81, 97.72, 20.08, 96.4, 0.8083, 0.8098, 0.5005, 0.8131, 0.5007, 0.502, 0.8119, 0.5021, 0.5004, 1.003, 0.2004, 0.9954, 0.1927, 0.8096, 0.5005, 0.8131, 0.1896, 0.5019, -0.00061, 0.5018, 0.007385, 0.2018, 0.1932, 0.1942, 0.2012, 0.008301, 0.5012, 0.00061, 0.501, 0.1909, 0.1932, 0.1942, 0.8011, 0.008545, 0.9701, 0.0332, 0.9946, 0.2022, 0.8087, 0.1943, 0.04187, 0.8526, 0.06915, 0.788, 0.3245, 0.8666, 0.3066, 0.9344, 0.8087, 0.1943, 0.9946, 0.2022, 1.002, 0.5021, 0.8119, 0.5021, 0.1927, 0.8096, 0.006958, 0.8018, -0.00061, 0.5018, 0.1896, 0.5019, 0.8119, 0.5021, 1.002, 0.5021, 0.9941, 0.8021, 0.8083, 0.8098, 0.8087, 0.1943, 0.501, 0.1909, 0.5012, 0.00061, 0.8011, 0.008545, 0.03217, 0.0329, 0.2012, 0.008301, 0.1932, 0.1942, 0.007385, 0.2018, 0.006958, 0.8018, 0.1927, 0.8096, 0.2004, 0.9954, 0.03143, 0.9708, 0.06183, 0.9997, 0.000916, 0.9996, 0.005615, 0.9838, 0.05725, 0.9838, 0.03107, 0.9995, 0.03107, 0.9932, 0.01642, 0.9932, 0.01642, 0.9995, 0.3855, 0.5864, 0.3622, 0.6041, 0.4969, 0.2861, 0.4954, 0.8957, 0.495, 0.896, 0.4974, 0.8903, 0.4956, 0.8928, 0.4979, 0.8981, 0.4951, 0.8925, 0.06915, 0.788, 0.3077, 0.7808, 0.3036, 0.7518, 0.3246, 0.6531, 0.4904, 0.2557, 0.06915, 0.788, 0.4886, 0.9014, 0.4886, 0.8852, 0.4973, 0.8895, 0.4882, 0.2405, 0.000854, 0.000305, 0.06323, 0.7903, 0.000122, 0.9049, 0.000122, 0.000671, 0.4883, 0.2404, 0.4877, 0.887, 0.4977, 0.899, 0.4876, 0.9032, 0.3604, 0.8877, 0.3027, 0.9977, 0.000122, 0.9049, 0.3248, 0.6528, 0.000122, 0.9049, 0.4969, 0.2861, 0.495, 0.9011, 0.494, 0.9031, 0.4886, 0.9014, 0.4943, 0.8969, 0.4886, 0.9014, 0.4974, 0.8903, 0.4951, 0.8874, 0.4877, 0.887, 0.4939, 0.8854, 0.4943, 0.8916, 0.4979, 0.8981, 0.4877, 0.887, 36.46, 44.01, 31.81, 45.24, 31.77, 45.1, 36.41, 43.88, 0.4961, 0.903, 0.4908, 0.903, 0.4908, 0.8864, 0.4961, 0.8864, 0.4672, 0.0, 0.4907, 0.0, 0.4907, 1.0, 0.4672, 1.0, 1.0, 0.0, 1.0, 1.0, 0.0, 1.0, 0.0, 0.0, 0.3619, 0.6043, 0.3853, 0.5865, 0.4968, 0.2862, 0.00354, 0.9964, 0.00354, 0.9938, 0.00708, 0.9938, 0.00708, 0.9964, 0.3159, 0.8062, 0.3267, 0.8283, 0.000122, 0.9049, 0.4942, 0.8997, 0.4944, 0.9, 0.4886, 0.9014, 0.4942, 0.8889, 0.4877, 0.887, 0.4944, 0.8884, 0.000854, 0.000305, 0.000183, 0.905, 0.06323, 0.7903, 0.4963, 0.8895, 0.4963, 0.8858, 0.4963, 0.8864, 0.4963, 0.8901, 0.4886, 0.8852, 0.4972, 0.8852, 0.4973, 0.8895, 0.4882, 0.2405, 0.4883, 0.000671, 0.000854, 0.000305, 0.000122, 0.000671, 0.4883, 0.000671, 0.4883, 0.2404, 0.4876, 0.9032, 0.4977, 0.899, 0.4977, 0.9033, 0.3248, 0.6528, 0.3113, 0.6846, 0.000122, 0.9049, 0.4943, 0.8916, 0.4877, 0.887, 0.4941, 0.891, 0.4943, 0.8969, 0.4941, 0.8975, 0.4886, 0.9014, 0.3512, 0.8442, 0.4326, 0.5796, 0.4482, 0.585, 0.3663, 0.8497, 0.06915, 0.788, 0.3111, 0.6848, 0.3246, 0.6531, 0.3011, 0.9495, 0.3599, 0.8881, 0.3294, 0.8719, 13.8, 112.2, 13.62, 113.1, 13.62, 113.1, 13.8, 112.2, -35.21, -45.44, -35.21, 100.5, -35.21, 100.6, -35.21, -45.44, 0.09076, 0.989, 0.09119, 0.9891, 0.09119, 0.9916, 0.09076, 0.9917, 0.09235, 0.9868, 0.09265, 0.9871, 0.09119, 0.9891, 0.09076, 0.989, 0.00354, 0.9938, 0.00354, 0.9911, 0.00708, 0.9911, 0.00708, 0.9938, 0.09265, 0.9871, 0.09393, 0.9884, 0.09308, 0.9896, 0.09119, 0.9891, 0.4886, 0.8864, 0.4963, 0.8864, 0.4963, 0.8858, 0.4886, 0.8858, 0.05444, 0.9911, 0.05444, 0.99, 0.05798, 0.99, 0.05798, 0.9911, 0.5021, 0.1336, 0.5021, 0.1284, 0.999, 0.1284, 0.999, 0.1336, 13.2, 114.0, 13.2, 114.0, 13.62, 113.1, 13.62, 113.1, 0.3011, 0.9495, 0.3236, 0.9913, 0.3599, 0.8881, 0.0365, 0.8681, 0.06323, 0.7903, 0.000183, 0.905, 0.09509, 0.9951, 0.09528, 0.994, 0.0932, 0.9931, 0.09235, 0.994, 0.1011, 0.9904, 0.09991, 0.9904, 0.09924, 0.9923, 0.1003, 0.9929, 0.4465, 0.976, 0.4083, 0.9542, 0.4234, 0.9133, 0.4669, 0.9209, 0.03027, 0.9916, 0.05115, 0.9709, 0.05988, 0.9917, 0.03064, 0.9839, 0.04822, 0.9705, 0.0564, 0.9839, 0.1007, 0.9904, 0.1011, 0.9904, 0.1003, 0.9929, 0.09998, 0.9927, 0.09998, 0.9927, 0.09827, 0.9918, 0.09876, 0.9904, 0.1007, 0.9904, 0.3855, 0.5864, 0.4969, 0.2861, 0.4969, 0.5239, 0.4954, 0.8957, 0.4974, 0.8903, 0.4974, 0.8946, 0.4966, 0.5241, 0.4968, 0.2862, 0.3853, 0.5865, 0.4956, 0.8928, 0.4979, 0.8939, 0.4979, 0.8981, 0.3039, 0.7515, 0.308, 0.7805, 0.000122, 0.9049, 0.4939, 0.8898, 0.4877, 0.887, 0.494, 0.8893, 0.494, 0.8987, 0.494, 0.8992, 0.4886, 0.9014, 0.03137, 0.9838, 0.04938, 0.9705, 0.05689, 0.9838, 0.05798, 0.9964, 0.05798, 0.9975, 0.05444, 0.9975, 0.05444, 0.9964, 0.00354, 0.9911, 0.00354, 0.99, 0.00708, 0.99, 0.00708, 0.9911, 0.4465, 0.9093, 0.4346, 0.9093, 0.4346, 0.9093, 0.4465, 0.9093, 0.05444, 0.9982, 0.05444, 0.9975, 0.05798, 0.9975, 0.05798, 0.9982, 0.5005, 0.9996, 0.5005, 0.7504, 0.9996, 0.7504, 0.9996, 0.9996, 0.09515, 0.986, 0.09509, 0.9857, 0.09802, 0.986, 0.0979, 0.9864, 0.09583, 0.9904, 0.09827, 0.9918, 0.09705, 0.9927, 0.0, 1.0, 0.0, 0.0, 1.0, 0.0, 1.0, 1.0, 0.999, 0.1378, 0.999, 0.3745, 0.502, 0.3745, 0.5021, 0.1378, 0.05798, 0.99, 0.05444, 0.99, 0.05444, 0.9893, 0.05798, 0.9893, 0.09583, 0.9904, 0.09991, 0.9904, 0.09924, 0.9884, 0.1003, 0.9878, 0.09924, 0.9884, 0.09991, 0.9904, 0.1011, 0.9904, 0.3245, 0.8667, 0.3156, 0.8065, 0.06915, 0.788, 0.3245, 0.8667, 0.3263, 0.8286, 0.3156, 0.8065, 0.4234, 0.9133, 0.4465, 0.9093, 0.4669, 0.9209, 0.09583, 0.9904, 0.09528, 0.994, 0.09753, 0.9937, 0.09235, 0.994, 0.0932, 0.9931, 0.09192, 0.9914, 0.09076, 0.9917, 0.09119, 0.9916, 0.09308, 0.9911, 0.09393, 0.9923, 0.09265, 0.9937, 0.03143, 0.9838, 0.03143, 0.9648, 0.04968, 0.9704, 0.4669, 0.9209, 0.4578, 0.9133, 0.4578, 0.9133, 0.4669, 0.9209, 0.00592, 0.9839, 0.05689, 0.9838, 0.06152, 0.9995, 0.001343, 0.9996, 0.004822, 0.9839, 0.0564, 0.9839, 0.06189, 0.9996, 0.000977, 0.9996, -18.06, 11.05, -22.36, 11.65, -22.39, 5.93, -19.01, 7.003, 0.05658, 0.9995, 0.002747, 0.9995, 0.002686, 0.9894, 0.05664, 0.9894, 0.4578, 0.9719, 0.4669, 0.9644, 0.4799, 0.9751, 0.4662, 0.9864, 0.4465, 0.976, 0.4578, 0.9719, 0.4662, 0.9864, 0.4495, 0.9924, 0.4799, 0.9751, 0.4662, 0.9864, 0.4578, 0.9719, 0.4669, 0.9644, 0.4062, 0.9426, 0.4083, 0.9542, 0.3923, 0.9599, 0.3892, 0.9426, 0.4142, 0.9644, 0.4234, 0.9719, 0.4149, 0.9864, 0.4012, 0.9751, 0.4946, 0.9004, 0.4948, 0.9006, 0.4886, 0.9014, 0.4947, 0.8881, 0.4877, 0.887, 0.4949, 0.8879, 0.3011, 0.9495, 0.0365, 0.8681, 0.000183, 0.905, 0.3094, 0.9993, 0.3392, 0.8466, 0.3525, 0.8607, 0.000122, 0.9049, 0.3892, 0.9426, 0.3923, 0.9254, 0.4083, 0.931, 0.4062, 0.9426, 0.4142, 0.9209, 0.4083, 0.931, 0.3923, 0.9254, 0.4012, 0.9102, 0.4669, 0.9644, 0.4729, 0.9542, 0.4888, 0.9599, 0.4799, 0.9751, 0.4346, 0.9093, 0.4234, 0.9133, 0.4149, 0.8989, 0.4316, 0.8928, 0.4346, 0.976, 0.4465, 0.976, 0.4465, 0.976, 0.4346, 0.976, 0.475, 0.9426, 0.4729, 0.931, 0.4888, 0.9254, 0.4919, 0.9426, 0.4919, 0.9426, 0.4888, 0.9599, 0.4729, 0.9542, 0.475, 0.9426, 0.4703, 0.5543, 0.4399, 0.5618, 0.4969, 0.5239, 0.4969, 0.8951, 0.4964, 0.8953, 0.4974, 0.8946, 0.4396, 0.5621, 0.47, 0.5545, 0.4966, 0.5241, 0.4974, 0.8934, 0.4979, 0.8939, 0.4967, 0.8932, 0.8083, 0.8098, 0.9941, 0.8021, 0.9694, 0.9711, 0.8004, 0.9957, 0.1003, 0.9878, 0.09998, 0.988, 0.0979, 0.9864, 0.09802, 0.986, 0.09583, 0.9904, 0.09827, 0.989, 0.09876, 0.9904, 0.09308, 0.9911, 0.09119, 0.9916, 0.09119, 0.9891, 0.09308, 0.9896, 0.09583, 0.9904, 0.09192, 0.9914, 0.0932, 0.9931, 0.09583, 0.9904, 0.09528, 0.9868, 0.0932, 0.9876, 0.4941, 0.891, 0.4877, 0.887, 0.494, 0.8904, 0.3113, 0.6846, 0.3047, 0.7195, 0.000122, 0.9049, 0.4941, 0.8975, 0.494, 0.8981, 0.4886, 0.9014, 0.06915, 0.788, 0.3044, 0.7197, 0.3111, 0.6848, 0.000122, 0.9049, 0.4905, 0.2557, 0.4946, 0.2714, 0.4877, 0.887, 0.4979, 0.8984, 0.4977, 0.8987, 0.4886, 0.9014, 0.4973, 0.8898, 0.4973, 0.8901, 0.4799, 0.9102, 0.4888, 0.9254, 0.4729, 0.931, 0.4669, 0.9209, 0.4234, 0.9719, 0.4346, 0.976, 0.4316, 0.9924, 0.4149, 0.9864, 0.4729, 0.9542, 0.475, 0.9426, 0.4919, 0.9426, 0.4888, 0.9599, 0.3246, 0.6531, 0.4968, 0.2862, 0.4904, 0.2557, 0.495, 0.9011, 0.4943, 0.903, 0.494, 0.9031, 0.3011, 0.9495, 0.3094, 0.9993, 0.3183, 0.997, 0.3604, 0.8877, 0.3241, 0.9909, 0.3027, 0.9977, 0.4951, 0.8874, 0.4939, 0.8854, 0.4944, 0.8855, 0.4083, 0.931, 0.4062, 0.9426, 0.3892, 0.9426, 0.3923, 0.9254, 0.4346, 0.976, 0.4465, 0.976, 0.4495, 0.9924, 0.4316, 0.9924, 0.00708, 0.9964, 0.00708, 0.9975, 0.00354, 0.9975, 0.00354, 0.9964, 0.03143, 0.9838, 0.04968, 0.9704, 0.05725, 0.9838, 0.4892, 0.5436, 0.4802, 0.5505, 0.4969, 0.5239, 0.4973, 0.895, 0.4971, 0.8951, 0.4974, 0.8946, 0.4798, 0.5508, 0.4888, 0.5439, 0.4966, 0.5241, 0.4977, 0.8936, 0.4979, 0.8939, 0.4976, 0.8934, 0.3622, 0.6041, 0.3419, 0.6262, 0.4969, 0.2861, 0.3416, 0.6263, 0.3619, 0.6043, 0.4968, 0.2862, 0.4951, 0.8925, 0.4979, 0.8981, 0.4947, 0.892, 0.495, 0.896, 0.4946, 0.8964, 0.4974, 0.8903, 0.09546, 0.9929, 0.09515, 0.9947, 0.09265, 0.9937, 0.09393, 0.9923, 0.09998, 0.988, 0.09827, 0.989, 0.09705, 0.988, 0.0979, 0.9864, 0.1011, 0.9904, 0.1007, 0.9904, 0.09998, 0.988, 0.1003, 0.9878, 0.09509, 0.9857, 0.09528, 0.9868, 0.09753, 0.9871, 0.09802, 0.986, 0.09076, 0.9917, 0.09192, 0.9914, 0.09192, 0.9893, 0.09076, 0.989, 0.09076, 0.989, 0.09192, 0.9893, 0.0932, 0.9876, 0.09235, 0.9868, 0.09515, 0.9947, 0.09546, 0.9929, 0.09705, 0.9927, 0.0979, 0.9943, 0.0979, 0.9864, 0.09705, 0.988, 0.09546, 0.9878, 0.09515, 0.986, 0.1007, 0.9904, 0.09876, 0.9904, 0.09827, 0.989, 0.09998, 0.988, 0.03064, 0.9839, 0.02972, 0.965, 0.04822, 0.9705, 0.03027, 0.9916, 0.03162, 0.9642, 0.05115, 0.9709, 0.03027, 0.9916, 0.009155, 0.9729, 0.03162, 0.9642, 0.03137, 0.9838, 0.01337, 0.9705, 0.03137, 0.965, 0.03064, 0.9839, 0.01172, 0.9705, 0.02972, 0.965, 0.00708, 0.99, 0.00354, 0.99, 0.00354, 0.9893, 0.00708, 0.9893, 0.03143, 0.9838, 0.01318, 0.9704, 0.03143, 0.9648, 0.03137, 0.9838, 0.03137, 0.965, 0.04938, 0.9705, 0.4234, 0.9133, 0.4465, 0.9093, 0.4669, 0.9209, 0.4149, 0.9864, 0.4012, 0.9751, 0.4142, 0.9644, 0.4234, 0.9719, 0.4234, 0.9719, 0.4346, 0.976, 0.4316, 0.9924, 0.4149, 0.9864, 0.4083, 0.9542, 0.4083, 0.9311, 0.4234, 0.9133, 0.4115, 0.5724, 0.3855, 0.5864, 0.4969, 0.5239, 0.3853, 0.5865, 0.4112, 0.5726, 0.4966, 0.5241, 0.4958, 0.8954, 0.4954, 0.8957, 0.4974, 0.8946, 0.4962, 0.893, 0.4979, 0.8939, 0.4956, 0.8928, 0.4669, 0.9644, 0.4465, 0.976, 0.475, 0.9426, 0.4083, 0.9542, 0.4142, 0.9644, 0.4142, 0.9644, 0.4083, 0.9542, 0.4951, 0.8876, 0.4877, 0.887, 0.4951, 0.8875, 0.3616, 0.8724, 0.3621, 0.8798, 0.000122, 0.9049, 0.495, 0.9008, 0.495, 0.9009, 0.4886, 0.9014, 0.3599, 0.8881, 0.3521, 0.861, 0.3294, 0.8719, 0.4234, 0.9133, 0.4142, 0.9209, 0.4142, 0.9209, 0.4234, 0.9133, 0.475, 0.9426, 0.4729, 0.9311, 0.4729, 0.931, 0.475, 0.9426, 0.5151, 1.0, 0.4907, 1.0, 0.4907, 0.0, 0.5151, 0.0, 0.4142, 0.9209, 0.4083, 0.9311, 0.4083, 0.931, 0.4142, 0.9209, 0.3419, 0.6262, 0.3248, 0.6528, 0.4969, 0.2861, 0.4947, 0.892, 0.4979, 0.8981, 0.4943, 0.8916, 0.3246, 0.6531, 0.3416, 0.6263, 0.4968, 0.2862, 0.4946, 0.8964, 0.4943, 0.8969, 0.4974, 0.8903, 0.494, 0.8904, 0.4877, 0.887, 0.4939, 0.8898, 0.3047, 0.7195, 0.3039, 0.7515, 0.000122, 0.9049, 0.06915, 0.788, 0.3036, 0.7518, 0.3044, 0.7197, 0.494, 0.8981, 0.494, 0.8987, 0.4886, 0.9014, 0.0274, 0.9932, 0.01642, 0.9932, 0.03107, 0.9932, 0.04205, 0.9932, 0.475, 0.9426, 0.4729, 0.9542, 0.4729, 0.9542, 0.475, 0.9426, 0.09583, 0.9904, 0.09308, 0.9911, 0.09308, 0.9896, 0.09583, 0.9904, 0.09393, 0.9884, 0.09546, 0.9878, 0.4346, 0.9093, 0.4234, 0.9133, 0.4234, 0.9133, 0.4346, 0.9093, 0.4465, 0.976, 0.4578, 0.9719, 0.4662, 0.9864, 0.4495, 0.9924, 0.4012, 0.9102, 0.4149, 0.8989, 0.4234, 0.9133, 0.4142, 0.9209, 0.3294, 0.8719, 0.3066, 0.9344, 0.3245, 0.8666, 0.06323, 0.7903, 0.06915, 0.788, 0.04187, 0.8526, 0.4882, 0.2405, 0.06323, 0.7903, 0.06915, 0.788, 0.308, 0.7805, 0.3159, 0.8062, 0.000122, 0.9049, 0.494, 0.8893, 0.4877, 0.887, 0.4942, 0.8889, 0.494, 0.8992, 0.4942, 0.8997, 0.4886, 0.9014, 0.06915, 0.788, 0.3156, 0.8065, 0.3077, 0.7808, 0.09393, 0.9884, 0.09265, 0.9871, 0.09515, 0.986, 0.09546, 0.9878, 0.09583, 0.9904, 0.09546, 0.9929, 0.09393, 0.9923, 0.4729, 0.931, 0.475, 0.9426, 0.475, 0.9426, 0.4729, 0.9311, 0.4578, 0.9133, 0.4465, 0.9093, 0.4465, 0.9093, 0.4578, 0.9133, 0.4973, 0.895, 0.4974, 0.8946, 0.4974, 0.8948, 0.4888, 0.5439, 0.4945, 0.5347, 0.4966, 0.5241, 0.4892, 0.5436, 0.4969, 0.5239, 0.4949, 0.5345, 0.01642, 0.9995, 0.0274, 0.9995, 0.04205, 0.9995, 0.03107, 0.9995, 0.4083, 0.9542, 0.4062, 0.9426, 0.4062, 0.9426, 0.4083, 0.9542, 0.4977, 0.8936, 0.4979, 0.8937, 0.4979, 0.8939, 0.4112, 0.5726, 0.4396, 0.5621, 0.4966, 0.5241, 0.4964, 0.8953, 0.4958, 0.8954, 0.4974, 0.8946, 0.4399, 0.5618, 0.4115, 0.5724, 0.4969, 0.5239, 0.4967, 0.8932, 0.4979, 0.8939, 0.4962, 0.893, 19.31, -0.1113, 22.4, -1.607, 22.4, 5.972, 19.01, 7.003, 14.25, 114.4, 13.41, 115.4, 13.33, 115.2, 14.13, 114.3, 0.0979, 0.9943, 0.09802, 0.9947, 0.09509, 0.9951, 0.09515, 0.9947, 0.09528, 0.994, 0.09509, 0.9951, 0.09802, 0.9947, 0.09753, 0.9937, 0.09802, 0.9947, 0.0979, 0.9943, 0.09998, 0.9927, 0.1003, 0.9929, 0.09528, 0.9868, 0.09509, 0.9857, 0.09235, 0.9868, 0.0932, 0.9876, 0.09509, 0.9857, 0.09515, 0.986, 0.09265, 0.9871, 0.09235, 0.9868, 0.09802, 0.986, 0.09753, 0.9871, 0.09924, 0.9884, 0.1003, 0.9878, 0.09235, 0.994, 0.09265, 0.9937, 0.09515, 0.9947, 0.09509, 0.9951, 0.4944, 0.8884, 0.4877, 0.887, 0.4947, 0.8881, 0.3245, 0.8667, 0.3388, 0.8469, 0.3263, 0.8286, 0.3267, 0.8283, 0.3392, 0.8466, 0.000122, 0.9049, 0.4944, 0.9, 0.4946, 0.9004, 0.4886, 0.9014, 0.4729, 0.9311, 0.4669, 0.9209, 0.4669, 0.9209, 0.4729, 0.931, 0.4578, 0.9719, 0.4465, 0.976, 0.4465, 0.976, 0.4578, 0.9719, 0.4346, 0.976, 0.4234, 0.9719, 0.4234, 0.9719, 0.4346, 0.976, 0.4083, 0.931, 0.4142, 0.9209, 0.4142, 0.9209, 0.4083, 0.9311, 0.4083, 0.9542, 0.4062, 0.9426, 0.4062, 0.9426, 0.4083, 0.9542, 0.4944, 0.8855, 0.4941, 0.8854, 0.4943, 0.8854, 0.4943, 0.903, 0.4943, 0.9031, 0.4941, 0.9031, 0.3241, 0.9909, 0.3188, 0.9966, 0.3099, 0.9989, 0.3011, 0.9495, 0.3183, 0.997, 0.3236, 0.9913, 0.4951, 0.8878, 0.4877, 0.887, 0.4951, 0.8876, 0.4949, 0.9007, 0.495, 0.9008, 0.4886, 0.9014, 0.358, 0.8662, 0.3616, 0.8724, 0.000122, 0.9049, 0.3599, 0.8881, 0.3612, 0.8728, 0.3521, 0.861, 0.09827, 0.9918, 0.09998, 0.9927, 0.0979, 0.9943, 0.09705, 0.9927, 0.09583, 0.9904, 0.09753, 0.9871, 0.09528, 0.9868, 0.09583, 0.9904, 0.09924, 0.9923, 0.09991, 0.9904, 0.09583, 0.9904, 0.09192, 0.9893, 0.09192, 0.9914, 0.4578, 0.9719, 0.4669, 0.9644, 0.4669, 0.9644, 0.4578, 0.9719, 0.4234, 0.9133, 0.4346, 0.9093, 0.4346, 0.9093, 0.4234, 0.9133, 0.4234, 0.9133, 0.4142, 0.9209, 0.4012, 0.9102, 0.4149, 0.8989, 0.4083, 0.9542, 0.4142, 0.9644, 0.4142, 0.9644, 0.4083, 0.9542, 0.4062, 0.9426, 0.4083, 0.9542, 0.3923, 0.9599, 0.3892, 0.9426, 0.4142, 0.9644, 0.4234, 0.9719, 0.4234, 0.9719, 0.4142, 0.9644, 0.4669, 0.9644, 0.4729, 0.9542, 0.4888, 0.9599, 0.4799, 0.9751, 0.4729, 0.9542, 0.4669, 0.9644, 0.4669, 0.9644, 0.4729, 0.9542, 0.4729, 0.9542, 0.475, 0.9426, 0.475, 0.9426, 0.4729, 0.9542, 0.4578, 0.9133, 0.4465, 0.9093, 0.4465, 0.9093, 0.4578, 0.9133, 0.4083, 0.9311, 0.4062, 0.9426, 0.4062, 0.9426, 0.4083, 0.931, 0.4465, 0.976, 0.4669, 0.9209, 0.475, 0.9426, 0.4346, 0.976, 0.4234, 0.9719, 0.4234, 0.9719, 0.4346, 0.976, 0.4669, 0.9644, 0.4465, 0.976, 0.475, 0.9426, 0.4465, 0.976, 0.4669, 0.9209, 0.475, 0.9426, 0.4083, 0.9542, 0.4083, 0.9311, 0.4234, 0.9133, 0.4729, 0.9311, 0.4669, 0.9209, 0.4669, 0.9209, 0.4729, 0.931, 0.0274, 0.9995, 0.0274, 0.9932, 0.04205, 0.9932, 0.04205, 0.9995, 0.4963, 0.8901, 0.4886, 0.8901, 0.4886, 0.8895, 0.4963, 0.8895, 0.475, 0.9426, 0.4729, 0.931, 0.4888, 0.9254, 0.4919, 0.9426, 0.4495, 0.8928, 0.4662, 0.8989, 0.4578, 0.9133, 0.4465, 0.9093, 0.4669, 0.9209, 0.4578, 0.9133, 0.4662, 0.8989, 0.4799, 0.9102, 0.4083, 0.9542, 0.4234, 0.9133, 0.4669, 0.9209, 0.4465, 0.976, 0.09583, 0.9904, 0.09924, 0.9884, 0.09753, 0.9871, 0.09583, 0.9904, 0.0932, 0.9931, 0.09528, 0.994, 0.09583, 0.9904, 0.09753, 0.9937, 0.09924, 0.9923, 0.09583, 0.9904, 0.0932, 0.9876, 0.09192, 0.9893, 0.09583, 0.9904, 0.09705, 0.988, 0.09827, 0.989, 0.000122, 0.9049, 0.4883, 0.2404, 0.4905, 0.2557, 0.4877, 0.887, 0.4977, 0.8987, 0.4977, 0.899, 0.4886, 0.9014, 0.4973, 0.8895, 0.4973, 0.8898, 0.4904, 0.2557, 0.4882, 0.2405, 0.06915, 0.788, 0.999, 0.1238, 0.999, 0.1284, 0.5021, 0.1284, 0.5021, 0.1238, 0.4886, 0.9014, 0.4973, 0.8901, 0.4974, 0.8903, 0.000122, 0.9049, 0.4946, 0.2714, 0.4969, 0.2861, 0.4877, 0.887, 0.4979, 0.8981, 0.4979, 0.8984, 0.4968, 0.2862, 0.4944, 0.2715, 0.4904, 0.2557, 0.4802, 0.5505, 0.4703, 0.5543, 0.4969, 0.5239, 0.47, 0.5545, 0.4798, 0.5508, 0.4966, 0.5241, 0.4971, 0.8951, 0.4969, 0.8951, 0.4974, 0.8946, 0.4976, 0.8934, 0.4979, 0.8939, 0.4974, 0.8934, 0.4669, 0.9209, 0.4578, 0.9133, 0.4662, 0.8989, 0.4799, 0.9102, 0.4465, 0.9093, 0.4346, 0.9093, 0.4316, 0.8928, 0.4495, 0.8928, 0.4799, 0.9102, 0.4888, 0.9254, 0.4729, 0.931, 0.4669, 0.9209, 0.4346, 0.976, 0.4465, 0.976, 0.4495, 0.9924, 0.4316, 0.9924, 0.4012, 0.9751, 0.3923, 0.9599, 0.4083, 0.9542, 0.4142, 0.9644, 0.4149, 0.8989, 0.4316, 0.8928, 0.4346, 0.9093, 0.4234, 0.9133, 0.4465, 0.9093, 0.4346, 0.9093, 0.4316, 0.8928, 0.4495, 0.8928, 0.4083, 0.9542, 0.4142, 0.9644, 0.4012, 0.9751, 0.3923, 0.9599, 0.4495, 0.8928, 0.4662, 0.8989, 0.4578, 0.9133, 0.4465, 0.9093, 0.000183, 0.905, 0.3022, 0.9981, 0.3094, 0.9993, 0.4943, 0.903, 0.4941, 0.9031, 0.494, 0.9031, 0.3241, 0.9909, 0.3099, 0.9989, 0.3027, 0.9977, 0.501, 0.7494, 0.501, 0.376, 0.9991, 0.376, 0.9991, 0.7494, 0.4578, 0.9133, 0.4669, 0.9209, 0.4669, 0.9209, 0.4578, 0.9133, 0.4578, 0.9719, 0.4669, 0.9644, 0.4669, 0.9644, 0.4578, 0.9719, 0.09583, 0.9904, 0.09546, 0.9878, 0.09705, 0.988, 0.09583, 0.9904, 0.09876, 0.9904, 0.09827, 0.9918, 0.09583, 0.9904, 0.09705, 0.9927, 0.09546, 0.9929, 0.495, 0.9009, 0.495, 0.9011, 0.4886, 0.9014, 0.09583, 0.9904, 0.09308, 0.9896, 0.09393, 0.9884, 0.09583, 0.9904, 0.09393, 0.9923, 0.09308, 0.9911, 0.3599, 0.8881, 0.3616, 0.8801, 0.3612, 0.8728, 0.4951, 0.8875, 0.4877, 0.887, 0.4951, 0.8874, 0.4944, 0.8855, 0.4939, 0.8854, 0.4941, 0.8854, 0.3621, 0.8798, 0.3604, 0.8877, 0.000122, 0.9049, 0.4669, 0.9644, 0.4578, 0.9719, 0.4465, 0.976, 0.4465, 0.976, 0.4234, 0.9719, 0.4083, 0.9542, 0.4083, 0.9311, 0.4142, 0.9209, 0.4234, 0.9133, 0.4465, 0.976, 0.4234, 0.9719, 0.4083, 0.9542, 0.4234, 0.9133, 0.4142, 0.9209, 0.4142, 0.9209, 0.4234, 0.9133, 0.4465, 0.976, 0.4578, 0.9719, 0.4578, 0.9719, 0.4465, 0.976, 0.4142, 0.9644, 0.4234, 0.9719, 0.4234, 0.9719, 0.4142, 0.9644, 0.999, 0.1336, 0.999, 0.1378, 0.5021, 0.1378, 0.5021, 0.1336, 40.11, -1.765, 39.49, -4.298, 39.63, -4.331, 40.25, -1.801, 0.5021, 0.1238, 0.502, 0.000916, 0.999, 0.000854, 0.999, 0.1238, 0.4083, 0.9311, 0.4062, 0.9426, 0.4062, 0.9426, 0.4083, 0.931, 0.4669, 0.9644, 0.4729, 0.9542, 0.4729, 0.9542, 0.4669, 0.9644, 0.4669, 0.9209, 0.4729, 0.9311, 0.475, 0.9426, 0.4465, 0.9093, 0.4578, 0.9133, 0.4669, 0.9209, 0.4729, 0.9542, 0.4669, 0.9644, 0.475, 0.9426, 0.4669, 0.9209, 0.4729, 0.9311, 0.475, 0.9426, 0.4234, 0.9133, 0.4346, 0.9093, 0.4465, 0.9093, 0.4465, 0.976, 0.4346, 0.976, 0.4234, 0.9719, 0.4083, 0.9542, 0.4062, 0.9426, 0.4083, 0.9311, 0.4465, 0.976, 0.4346, 0.976, 0.4234, 0.9719, 0.4669, 0.9644, 0.4578, 0.9719, 0.4465, 0.976, 0.4083, 0.9542, 0.4062, 0.9426, 0.4083, 0.9311, 0.4465, 0.9093, 0.4578, 0.9133, 0.4669, 0.9209, 0.4729, 0.9542, 0.4669, 0.9644, 0.475, 0.9426, 0.4234, 0.9133, 0.4346, 0.9093, 0.4465, 0.9093, 0.4083, 0.9311, 0.4142, 0.9209, 0.4234, 0.9133, 0.4234, 0.9719, 0.4142, 0.9644, 0.4083, 0.9542, 0.4234, 0.9719, 0.4142, 0.9644, 0.4083, 0.9542, 0.4877, 0.9017, 0.4877, 0.9037, 0.4972, 0.9037, 0.4972, 0.9017, 0.03143, 0.9838, 0.005615, 0.9838, 0.01318, 0.9704, 0.4948, 0.9006, 0.4949, 0.9007, 0.4886, 0.9014, 0.4949, 0.8879, 0.4877, 0.887, 0.4951, 0.8878, 0.3612, 0.8728, 0.3576, 0.8666, 0.3521, 0.861, 0.3525, 0.8607, 0.358, 0.8662, 0.000122, 0.9049, 0.4465, 0.9093, 0.4346, 0.9093, 0.4346, 0.9093, 0.4465, 0.9093, 0.03064, 0.9839, 0.004822, 0.9839, 0.01172, 0.9705, 0.03137, 0.9838, 0.00592, 0.9839, 0.01337, 0.9705, 0.03027, 0.9916, 0.001221, 0.9919, 0.009155, 0.9729, -19.01, -7.06, -19.31, -0.1113, -22.38, -1.931, -22.39, -8.765, 0.0, 11.76, 11.55, 11.6, 0.0, 11.52, -11.63, 11.53, 0.0, 11.76, 0.0, 11.52, 0.4142, 0.9209, 0.4083, 0.931, 0.3923, 0.9254, 0.4012, 0.9102, 0.1003, 0.9929, 0.09924, 0.9923, 0.09753, 0.9937, 0.09802, 0.9947, 0.0, -11.75, -11.55, -11.54, 0.0, -13.72, 11.81, -13.66, 0.0, -11.75, 0.0, -13.72, 40.6, 39.0, 40.61, 0.5891, 40.46, 0.6084, 40.46, 38.97, 27.52, 46.94, 23.59, 49.17, 23.49, 49.06, 27.45, 46.81, 40.46, 38.97, 40.46, 0.6084, 40.61, 0.5891, 40.6, 39.0, 0.1896, 0.5019, 0.5007, 0.502, 0.5005, 0.8131, 0.1927, 0.8096, 27.45, 46.81, 23.49, 49.06, 23.59, 49.17, 27.52, 46.94, 39.28, 42.16, 40.15, 40.69, 40.28, 40.73, 39.4, 42.25, 13.06, 84.44, 14.67, 88.02, 14.52, 88.09, 12.89, 84.53, 19.66, 97.68, 14.13, 114.3, 14.25, 114.4, 19.81, 97.72, 12.32, 64.96, 14.38, 59.84, 14.25, 59.79, 12.19, 64.91, 14.13, 114.3, 19.66, 97.68, 19.81, 97.72, 14.25, 114.4, 19.99, 95.15, 20.08, 96.4, 19.93, 96.4, 19.85, 95.22, 19.66, 97.68, 14.13, 114.3, 14.25, 114.4, 19.81, 97.72, 10.87, 115.4, -35.21, 100.5, -35.21, 100.6, 10.84, 115.5, 36.41, 43.88, 37.91, 43.27, 37.99, 43.39, 36.46, 44.01, 39.15, -6.755, 39.15, -45.44, 39.3, -45.44, 39.29, -6.778, 12.32, 64.96, 14.38, 59.84, 14.25, 59.79, 12.19, 64.91, 11.06, 75.7, 11.18, 70.53, 11.33, 70.53, 11.21, 75.7, 18.46, 93.32, 16.43, 91.04, 16.55, 90.94, 18.56, 93.22, 0.4975, 0.891, 0.4972, 0.9037, 0.4877, 0.9037, 0.4877, 0.891, 13.06, 84.44, 14.67, 88.02, 14.52, 88.09, 12.89, 84.53, 11.69, 80.38, 11.06, 75.7, 11.21, 75.7, 11.85, 80.35, 14.67, 88.02, 13.06, 84.44, 12.89, 84.53, 14.52, 88.09, 11.18, 70.53, 12.19, 64.91, 12.32, 64.96, 11.33, 70.53, 0.4972, 0.8857, 0.4972, 0.891, 0.4877, 0.891, 0.4877, 0.8857, 37.99, 43.39, 39.4, 42.25, 39.28, 42.16, 37.91, 43.27, 40.15, 40.69, 39.28, 42.16, 39.4, 42.25, 40.28, 40.73, 39.28, 42.16, 40.15, 40.69, 40.28, 40.73, 39.4, 42.25, 39.15, -45.44, -35.21, -45.44, -35.21, -45.44, 39.3, -45.44, -35.21, -45.44, 39.3, -45.44, 39.15, -45.44, -35.21, -45.44, -35.21, -45.44, 39.15, -45.44, -35.21, -45.44, -35.21, 100.5, -35.21, -45.44, -35.21, -45.44, -35.21, 100.6, 39.15, -45.44, 39.15, -6.755, 39.29, -6.778, 39.3, -45.44, -35.21, -45.44, 39.15, -45.44, 39.3, -45.44, 39.15, -6.755, 39.15, -45.44, 39.3, -45.44, 39.29, -6.778, -35.21, -45.44, -35.21, 100.6, -35.21, 100.5, -35.21, -45.44, 10.87, 115.4, -35.21, 100.5, -35.21, 100.6, 10.84, 115.5, -35.21, 100.5, 10.87, 115.4, 10.84, 115.5, -35.21, 100.6, 18.46, 93.32, 16.43, 91.04, 16.55, 90.94, 18.56, 93.22, 16.43, 91.04, 18.46, 93.32, 18.56, 93.22, 16.55, 90.94, 36.41, 43.88, 31.77, 45.1, 31.81, 45.24, 36.46, 44.01, 40.11, -1.765, 40.46, 0.6084, 40.61, 0.5891, 40.25, -1.801, 0.8004, 0.9957, 0.5004, 1.003, 0.5005, 0.8131, 0.8083, 0.8098, 14.25, 114.4, 13.41, 115.4, 13.33, 115.2, 14.13, 114.3, 0.5151, 0.0, 1.0, 0.0, 1.0, 1.0, 0.5151, 1.0, -19.01, 7.003, -22.39, 5.93, -22.38, -1.931, -19.31, -0.1113, 0.05798, 0.9911, 0.05798, 0.9937, 0.05444, 0.9937, 0.05444, 0.9911, 0.4672, 1.0, 0.0, 1.0, 0.0, 0.0, 0.4672, 0.0, 19.94, 51.93, 16.84, 55.48, 16.97, 55.57, 20.07, 52.03, 39.15, -45.44, 39.15, -6.755, 39.29, -6.778, 39.3, -45.44, 16.84, 55.48, 19.94, 51.93, 20.07, 52.03, 16.97, 55.57, 19.94, 51.93, 16.84, 55.48, 16.97, 55.57, 20.07, 52.03, 0.09076, 0.9917, 0.09119, 0.9916, 0.09265, 0.9937, 0.09235, 0.994, 13.33, 115.2, 11.98, 115.6, 12.0, 115.7, 13.41, 115.4, 18.06, -10.94, 11.55, -11.54, 22.28, -13.75, -18.06, 11.05, -11.55, 11.6, -22.36, 11.65, 11.18, 70.53, 12.19, 64.91, 12.32, 64.96, 11.33, 70.53, 12.89, 84.53, 11.69, 80.38, 11.85, 80.35, 13.06, 84.44, 19.31, 94.21, 18.46, 93.32, 18.56, 93.22, 19.42, 94.13, 16.43, 91.04, 18.46, 93.32, 18.56, 93.22, 16.55, 90.94, 40.11, -1.765, 39.49, -4.298, 39.63, -4.331, 40.25, -1.801, 40.25, -1.801, 39.63, -4.331, 39.49, -4.298, 40.11, -1.765, 19.85, 95.22, 19.93, 96.4, 20.08, 96.4, 19.99, 95.15, 0.4886, 0.8901, 0.4886, 0.8864, 0.4886, 0.8858, 0.4886, 0.8895, 19.31, 94.21, 19.85, 95.22, 19.99, 95.15, 19.42, 94.13, 19.31, 94.21, 19.85, 95.22, 19.99, 95.15, 19.42, 94.13, 16.84, 55.48, 14.25, 59.79, 14.38, 59.84, 16.97, 55.57, 14.25, 59.79, 16.84, 55.48, 16.97, 55.57, 14.38, 59.84, -11.55, -11.54, -18.06, -10.94, -11.74, -13.71, 23.49, 49.06, 19.94, 51.93, 20.07, 52.03, 23.59, 49.17, 14.52, 88.09, 16.43, 91.04, 16.55, 90.94, 14.67, 88.02, 11.55, 11.6, 18.06, 11.05, 11.73, 11.52, 14.13, 114.3, 19.66, 97.68, 19.81, 97.72, 14.25, 114.4, 37.99, 43.39, 39.4, 42.25, 39.28, 42.16, 37.91, 43.27, 11.69, 80.38, 12.89, 84.53, 13.06, 84.44, 11.85, 80.35, 10.87, 115.4, 11.98, 115.6, 12.0, 115.7, 10.84, 115.5, 16.84, 55.48, 14.25, 59.79, 14.38, 59.84, 16.97, 55.57, 27.45, 46.81, 31.77, 45.1, 31.81, 45.24, 27.52, 46.94, 11.98, 115.6, 13.33, 115.2, 13.41, 115.4, 12.0, 115.7, 11.06, 75.7, 11.69, 80.38, 11.85, 80.35, 11.21, 75.7, 14.67, 88.02, 16.55, 90.94, 16.43, 91.04, 14.52, 88.09, 11.73, 11.52, 18.06, 11.05, 22.34, 11.74, 19.85, 95.22, 19.31, 94.21, 19.42, 94.13, 19.99, 95.15, -35.21, 100.5, 10.87, 115.4, 10.84, 115.5, -35.21, 100.6, -11.74, -13.71, -18.06, -10.94, -22.52, -13.74, 40.6, 39.0, 40.61, 0.5891, 40.46, 0.6084, 40.46, 38.97, 40.15, 40.69, 39.28, 42.16, 39.4, 42.25, 40.28, 40.73, 19.01, -7.06, 18.06, -10.94, 22.28, -13.75, 22.4, -9.564, 19.01, 7.003, 22.4, 5.972, 22.34, 11.74, 18.06, 11.05, -19.01, -7.06, -22.39, -8.765, -22.52, -13.74, -18.06, -10.94, 40.25, -1.801, 39.63, -4.331, 39.49, -4.298, 40.11, -1.765, 11.21, 75.7, 11.33, 70.53, 11.18, 70.53, 11.06, 75.7, 11.69, 80.38, 12.89, 84.53, 13.06, 84.44, 11.85, 80.35, 12.89, 84.53, 11.69, 80.38, 11.85, 80.35, 13.06, 84.44, 36.46, 44.01, 31.81, 45.24, 31.77, 45.1, 36.41, 43.88, 36.41, 43.88, 31.77, 45.1, 31.81, 45.24, 36.46, 44.01, 39.4, 42.25, 37.99, 43.39, 37.91, 43.27, 39.28, 42.16, 20.08, 96.4, 19.99, 95.15, 19.85, 95.22, 19.93, 96.4, 13.41, 115.4, 14.25, 114.4, 14.13, 114.3, 13.33, 115.2, 13.41, 115.4, 14.25, 114.4, 14.13, 114.3, 13.33, 115.2, 11.55, -11.54, 0.0, -11.75, 11.81, -13.66, -11.55, 11.6, 0.0, 11.76, -11.63, 11.53, 13.33, 115.2, 11.98, 115.6, 12.0, 115.7, 13.41, 115.4, 11.98, 115.6, 13.33, 115.2, 13.41, 115.4, 12.0, 115.7, 31.77, 45.1, 27.45, 46.81, 27.52, 46.94, 31.81, 45.24, 19.85, 95.22, 19.31, 94.21, 19.42, 94.13, 19.99, 95.15, 14.67, 88.02, 16.55, 90.94, 16.43, 91.04, 14.52, 88.09, 14.52, 88.09, 16.43, 91.04, 16.55, 90.94, 14.67, 88.02, 11.69, 80.38, 11.06, 75.7, 11.21, 75.7, 11.85, 80.35, 11.06, 75.7, 11.69, 80.38, 11.85, 80.35, 11.21, 75.7, 19.94, 51.93, 23.49, 49.06, 23.59, 49.17, 20.07, 52.03, 23.49, 49.06, 19.94, 51.93, 20.07, 52.03, 23.59, 49.17, 40.15, 40.69, 40.46, 38.97, 40.6, 39.0, 40.28, 40.73, 39.49, -4.298, 39.15, -6.755, 39.29, -6.778, 39.63, -4.331, 40.46, 38.97, 40.15, 40.69, 40.28, 40.73, 40.6, 39.0, 40.46, 38.97, 40.15, 40.69, 40.28, 40.73, 40.6, 39.0, 19.94, 51.93, 23.49, 49.06, 23.59, 49.17, 20.07, 52.03, 14.25, 59.79, 16.84, 55.48, 16.97, 55.57, 14.38, 59.84, 11.21, 75.7, 11.33, 70.53, 11.18, 70.53, 11.06, 75.7, 11.06, 75.7, 11.18, 70.53, 11.33, 70.53, 11.21, 75.7, 27.52, 46.94, 23.59, 49.17, 23.49, 49.06, 27.45, 46.81, 27.45, 46.81, 31.77, 45.1, 31.81, 45.24, 27.52, 46.94, 27.45, 46.81, 23.49, 49.06, 23.59, 49.17, 27.52, 46.94, 31.77, 45.1, 27.45, 46.81, 27.52, 46.94, 31.81, 45.24, 12.19, 64.91, 11.18, 70.53, 11.33, 70.53, 12.32, 64.96, 12.19, 64.91, 11.18, 70.53, 11.33, 70.53, 12.32, 64.96, 19.93, 96.4, 19.85, 95.22, 19.99, 95.15, 20.08, 96.4, 39.15, -6.755, 39.49, -4.298, 39.63, -4.331, 39.29, -6.778, 14.38, 59.84, 12.32, 64.96, 12.19, 64.91, 14.25, 59.79, 0.3245, 0.8667, 0.3294, 0.8719, 0.3521, 0.861, 0.3388, 0.8469, 39.15, -6.755, 39.49, -4.298, 39.63, -4.331, 39.29, -6.778, 39.29, -6.778, 39.63, -4.331, 39.49, -4.298, 39.15, -6.755, 12.19, 64.91, 14.25, 59.79, 14.38, 59.84, 12.32, 64.96, 0.0, 11.52, 11.55, 11.6, 11.73, 11.52, 0.0, -13.72, -11.55, -11.54, -11.74, -13.71, 40.46, 0.6084, 40.11, -1.765, 40.25, -1.801, 40.61, 0.5891, 40.46, 0.6084, 40.11, -1.765, 40.25, -1.801, 40.61, 0.5891, 40.11, -1.765, 40.46, 0.6084, 40.61, 0.5891, 40.25, -1.801, 40.15, 40.69, 40.46, 38.97, 40.6, 39.0, 40.28, 40.73, 36.41, 43.88, 37.91, 43.27, 37.99, 43.39, 36.46, 44.01, 37.91, 43.27, 36.41, 43.88, 36.46, 44.01, 37.99, 43.39, 37.91, 43.27, 36.41, 43.88, 36.46, 44.01, 37.99, 43.39, 14.67, 88.02, 13.06, 84.44, 12.89, 84.53, 14.52, 88.09, -35.21, -45.44, 39.15, -45.44, 39.3, -45.44, -35.21, -45.44, 19.01, -7.06, 22.4, -9.564, 22.4, -1.607, 19.31, -0.1113, -35.21, 100.6, -35.21, -45.44, -35.21, -45.44, -35.21, 100.5, 19.93, 96.4, 19.66, 97.68, 19.81, 97.72, 20.08, 96.4, 19.66, 97.68, 19.93, 96.4, 20.08, 96.4, 19.81, 97.72, 19.66, 97.68, 19.93, 96.4, 20.08, 96.4, 19.81, 97.72, 40.46, 38.97, 40.46, 0.6084, 40.61, 0.5891, 40.6, 39.0, 11.98, 115.6, 10.87, 115.4, 10.84, 115.5, 12.0, 115.7, 37.91, 43.27, 39.28, 42.16, 39.4, 42.25, 37.99, 43.39, 10.87, 115.4, 11.98, 115.6, 12.0, 115.7, 10.84, 115.5, 11.98, 115.6, 10.87, 115.4, 10.84, 115.5, 12.0, 115.7, -22.36, 11.65, -11.55, 11.6, -11.63, 11.53, 22.28, -13.75, 11.55, -11.54, 11.81, -13.66, 0.00354, 0.9982, 0.00354, 0.9975, 0.00708, 0.9975, 0.00708, 0.9982, 18.46, 93.32, 19.31, 94.21, 19.42, 94.13, 18.56, 93.22, 18.46, 93.32, 19.31, 94.21, 19.42, 94.13, 18.56, 93.22, 19.31, 94.21, 18.46, 93.32, 18.56, 93.22, 19.42, 94.13, 16.84, 55.48, 19.94, 51.93, 20.07, 52.03, 16.97, 55.57, 0.4346, 0.976, 0.4465, 0.976, 0.4465, 0.976, 0.4346, 0.976, 0.9999, 0.000977, 0.9999, 0.9999, 0.000977, 0.9999, 0.000977, 0.000977])
me_elecyoyo.materials.append(mat_elecyoyomarquee)
me_elecyoyo.materials.append(mat_elecyoyomonitor)
me_elecyoyo.materials.append(mat_elecyoyobezel)
me_elecyoyo.materials.append(mat_elecyoyotextures)
me_elecyoyo.materials.append(mat_elecyoyoshiny)
me_elecyoyo.use_remesh_fix_poles = True
me_elecyoyo.use_remesh_preserve_attributes = False
me_elecyoyo.update()

# ---- objects
ob_elecyoyo = bpy.data.objects.new('elecyoyo', me_elecyoyo)

# ---- transforms, parenting, visibility, modifiers, constraints
ob_elecyoyo.location = (0.002762, -0.1366, 0.9333)
ob_elecyoyo.rotation_euler = (1.571, 0.0, 0.0)
_m = ob_elecyoyo.modifiers.new('Auto Smooth', 'NODES')
_m.node_group = ng_auto_smooth
_gi = [s.identifier for s in ng_auto_smooth.interface.items_tree if s.item_type == 'SOCKET' and s.in_out == 'INPUT']
_m[_gi[1]] = 1.047  # Angle
_m = ob_elecyoyo.modifiers.new('WeightedNormal', 'WEIGHTED_NORMAL')
_m.keep_sharp = True

# ---- collection membership
scene.collection.objects.link(ob_elecyoyo)

# ---- scene / render settings (as saved in the file)
scene.frame_start = 1; scene.frame_end = 250; scene.frame_set(1)
scene.render.engine = 'BLENDER_EEVEE_NEXT'
scene.cycles.use_denoising = False
scene.cycles.samples = 128
scene.cycles.sampling_pattern = 'TABULATED_SOBOL'
scene.cycles.use_adaptive_sampling = False
scene.cycles.use_light_tree = False
scene.view_settings.view_transform = 'Filmic'
bpy.context.view_layer.update()

# ---- added for rendering (the .blend has no active camera and no usable light): camera, sun
cam_auto = bpy.data.cameras.new('AutoCamera')
cam_auto.lens = 50.0
cam_auto.sensor_width = 36.0
cam_auto.clip_end = 1000.0
ob_auto_camera = bpy.data.objects.new('AutoCamera', cam_auto)
scene.collection.objects.link(ob_auto_camera)
ob_auto_camera.location = (1.79246, -2.15095, 2.27165)
ob_auto_camera.rotation_euler = (1.09748, -7.21219e-08, 0.694738)
scene.camera = ob_auto_camera
light_auto_sun = bpy.data.lights.new('AutoSun', 'SUN')
light_auto_sun.energy = 3.0
light_auto_sun.angle = 0.0523599
ob_auto_sun = bpy.data.objects.new('AutoSun', light_auto_sun)
scene.collection.objects.link(ob_auto_sun)
ob_auto_sun.rotation_euler = (0.872665, 0.174533, 0.523599)
bpy.context.view_layer.update()

